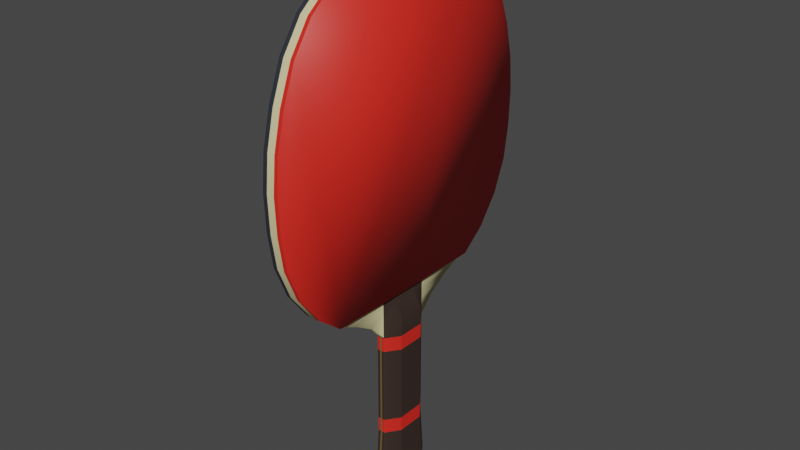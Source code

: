 # Source: Paddle.blend  (saved by Blender 3.1.7; exported with 4.5.12 LTS)
import bpy
from mathutils import Matrix  # noqa: F401  (used for matrix-valued properties, if any)

bpy.ops.wm.read_factory_settings(use_empty=True)
scene = bpy.context.scene
scene.name = 'Scene'

# ---- collections
col_collection = bpy.data.collections.new('Collection'); scene.collection.children.link(col_collection)

# ---- materials (node trees are filled in below, after node groups)
mat_red_rubber = bpy.data.materials.new('Red Rubber')
mat_red_rubber.use_transparent_shadow = False
mat_light_wood = bpy.data.materials.new('Light Wood')
mat_light_wood.use_transparent_shadow = False
mat_black_rubber = bpy.data.materials.new('Black Rubber')
mat_black_rubber.use_transparent_shadow = False
mat_drak_wood = bpy.data.materials.new('Drak Wood')
mat_drak_wood.use_transparent_shadow = False
mat_metal = bpy.data.materials.new('Metal')
mat_metal.use_transparent_shadow = False

# ---- material node trees
mat_red_rubber.use_nodes = True; mat_red_rubber.node_tree.nodes.clear()
_N = mat_red_rubber.node_tree.nodes; _L = mat_red_rubber.node_tree.links
n0 = _N.new('ShaderNodeBsdfPrincipled'); n0.name = 'Principled BSDF'; n0.location = (10, 300)
n0.distribution = 'GGX'
n0.subsurface_method = 'RANDOM_WALK_SKIN'
n0.inputs[0].default_value = (0.8, 0.0236, 0.01431, 1.0)
n0.inputs[3].default_value = 1.45
n0.inputs[27].default_value = (0.0, 0.0, 0.0, 1.0)
n0.inputs[28].default_value = 1.0
n1 = _N.new('ShaderNodeOutputMaterial'); n1.name = 'Material Output'; n1.location = (300, 300)
_L.new(n0.outputs[0], n1.inputs[0])
n1.is_active_output = True
mat_light_wood.use_nodes = True; mat_light_wood.node_tree.nodes.clear()
_N = mat_light_wood.node_tree.nodes; _L = mat_light_wood.node_tree.links
n0 = _N.new('ShaderNodeBsdfPrincipled'); n0.name = 'Principled BSDF'; n0.location = (10, 300)
n0.distribution = 'GGX'
n0.subsurface_method = 'RANDOM_WALK_SKIN'
n0.inputs[0].default_value = (0.7633, 0.6709, 0.3659, 1.0)
n0.inputs[2].default_value = 0.7202
n0.inputs[3].default_value = 1.45
n0.inputs[27].default_value = (0.0, 0.0, 0.0, 1.0)
n0.inputs[28].default_value = 1.0
n1 = _N.new('ShaderNodeOutputMaterial'); n1.name = 'Material Output'; n1.location = (300, 300)
_L.new(n0.outputs[0], n1.inputs[0])
n1.is_active_output = True
mat_black_rubber.use_nodes = True; mat_black_rubber.node_tree.nodes.clear()
_N = mat_black_rubber.node_tree.nodes; _L = mat_black_rubber.node_tree.links
n0 = _N.new('ShaderNodeBsdfPrincipled'); n0.name = 'Principled BSDF'; n0.location = (10, 300)
n0.distribution = 'GGX'
n0.subsurface_method = 'RANDOM_WALK_SKIN'
n0.inputs[0].default_value = (0.0241, 0.02883, 0.04129, 1.0)
n0.inputs[3].default_value = 1.45
n0.inputs[27].default_value = (0.0, 0.0, 0.0, 1.0)
n0.inputs[28].default_value = 1.0
n1 = _N.new('ShaderNodeOutputMaterial'); n1.name = 'Material Output'; n1.location = (300, 300)
_L.new(n0.outputs[0], n1.inputs[0])
n1.is_active_output = True
mat_drak_wood.use_nodes = True; mat_drak_wood.node_tree.nodes.clear()
_N = mat_drak_wood.node_tree.nodes; _L = mat_drak_wood.node_tree.links
n0 = _N.new('ShaderNodeBsdfPrincipled'); n0.name = 'Principled BSDF'; n0.location = (10, 300)
n0.distribution = 'GGX'
n0.subsurface_method = 'RANDOM_WALK_SKIN'
n0.inputs[0].default_value = (0.03942, 0.02404, 0.01883, 1.0)
n0.inputs[3].default_value = 1.45
n0.inputs[27].default_value = (0.0, 0.0, 0.0, 1.0)
n0.inputs[28].default_value = 1.0
n1 = _N.new('ShaderNodeOutputMaterial'); n1.name = 'Material Output'; n1.location = (300, 300)
_L.new(n0.outputs[0], n1.inputs[0])
n1.is_active_output = True
mat_metal.use_nodes = True; mat_metal.node_tree.nodes.clear()
_N = mat_metal.node_tree.nodes; _L = mat_metal.node_tree.links
n0 = _N.new('ShaderNodeBsdfPrincipled'); n0.name = 'Principled BSDF'; n0.location = (10, 300)
n0.distribution = 'GGX'
n0.subsurface_method = 'RANDOM_WALK_SKIN'
n0.inputs[0].default_value = (0.6166, 0.4204, 0.144, 1.0)
n0.inputs[1].default_value = 0.789
n0.inputs[2].default_value = 0.2339
n0.inputs[3].default_value = 1.45
n0.inputs[27].default_value = (0.0, 0.0, 0.0, 1.0)
n0.inputs[28].default_value = 1.0
n1 = _N.new('ShaderNodeOutputMaterial'); n1.name = 'Material Output'; n1.location = (300, 300)
_L.new(n0.outputs[0], n1.inputs[0])
n1.is_active_output = True

# ---- world
world_world = bpy.data.worlds.new('World'); scene.world = world_world
world_world.use_nodes = True; world_world.node_tree.nodes.clear()
_N = world_world.node_tree.nodes; _L = world_world.node_tree.links
n0 = _N.new('ShaderNodeOutputWorld'); n0.name = 'World Output'; n0.location = (300, 300)
n1 = _N.new('ShaderNodeBackground'); n1.name = 'Background'; n1.location = (10, 300)
n1.inputs[0].default_value = (0.05088, 0.05088, 0.05088, 1.0)
_L.new(n1.outputs[0], n0.inputs[0])
n0.is_active_output = True
world_world.color = (0.05088, 0.05088, 0.05088)
world_world.use_sun_shadow = False
world_world.sun_shadow_jitter_overblur = 0.0

# ---- meshes
me_cylinder_002 = bpy.data.meshes.new('Cylinder.002')
me_cylinder_002.from_pydata([(0.1627, 0.0, -0.008), (0.1627, 0.0, 0.008), (0.1627, -0.01432, -0.008), (0.1627, -0.01432, 0.008), (0.1627, -0.02809, -0.008), (0.1627, -0.02809, 0.008), (0.1618, -0.09074, -0.008), (0.1618, -0.09074, 0.008), (0.1419, -0.1157, -0.008), (0.1419, -0.1157, 0.008), (0.1129, -0.1372, -0.008), (0.1129, -0.1372, 0.008), (0.08006, -0.1506, -0.008), (0.08006, -0.1506, 0.008), (0.04649, -0.1558, -0.008), (0.04649, -0.1558, 0.008), (0.01023, -0.1572, -0.008), (0.01023, -0.1572, 0.008), (-0.02371, -0.1541, -0.008), (-0.02371, -0.1541, 0.008), (-0.05882, -0.1458, -0.008), (-0.05882, -0.1458, 0.008), (-0.09428, -0.1322, -0.008), (-0.09428, -0.1322, 0.008), (-0.1234, -0.1123, -0.008), (-0.1234, -0.1123, 0.008), (-0.1445, -0.08657, -0.008), (-0.1445, -0.08657, 0.008), (-0.1594, -0.05922, -0.008), (-0.1594, -0.05922, 0.008), (-0.1676, -0.03109, -0.008), (-0.1676, -0.03109, 0.008), (-0.17, 0.0, -0.008), (-0.17, 0.0, 0.008), (0.1627, 0.01432, -0.008), (0.1627, 0.01432, 0.008), (0.1627, 0.02809, -0.008), (0.1627, 0.02809, 0.008), (0.1618, 0.09074, -0.008), (0.1618, 0.09074, 0.008), (0.1419, 0.1157, -0.008), (0.1419, 0.1157, 0.008), (0.1129, 0.1372, -0.008), (0.1129, 0.1372, 0.008), (0.08006, 0.1506, -0.008), (0.08006, 0.1506, 0.008), (0.04649, 0.1558, -0.008), (0.04649, 0.1558, 0.008), (0.01023, 0.1572, -0.008), (0.01023, 0.1572, 0.008), (-0.02371, 0.1541, -0.008), (-0.02371, 0.1541, 0.008), (-0.05882, 0.1458, -0.008), (-0.05882, 0.1458, 0.008), (-0.09428, 0.1322, -0.008), (-0.09428, 0.1322, 0.008), (-0.1234, 0.1123, -0.008), (-0.1234, 0.1123, 0.008), (-0.1445, 0.08657, -0.008), (-0.1445, 0.08657, 0.008), (-0.1594, 0.05922, -0.008), (-0.1594, 0.05922, 0.008), (-0.1676, 0.03109, -0.008), (-0.1676, 0.03109, 0.008), (0.1627, 0.0, 0.003635), (0.1627, 0.0, -0.003635), (0.1627, -0.01432, 0.003635), (0.1627, -0.01432, -0.003635), (0.1627, -0.02809, 0.003635), (0.1627, -0.02809, -0.003635), (0.1618, -0.09074, 0.003635), (0.1618, -0.09074, -0.003635), (0.1419, -0.1157, 0.003787), (0.1419, -0.1157, -0.003787), (0.1129, -0.1372, 0.003787), (0.1129, -0.1372, -0.003787), (0.08006, -0.1506, 0.003787), (0.08006, -0.1506, -0.003787), (0.04649, -0.1558, 0.003787), (0.04649, -0.1558, -0.003787), (0.01023, -0.1572, 0.003787), (0.01023, -0.1572, -0.003787), (-0.02371, -0.1541, 0.003787), (-0.02371, -0.1541, -0.003787), (-0.05882, -0.1458, 0.003787), (-0.05882, -0.1458, -0.003787), (-0.09428, -0.1322, 0.003787), (-0.09428, -0.1322, -0.003787), (-0.1234, -0.1123, 0.003787), (-0.1234, -0.1123, -0.003787), (-0.1445, -0.08657, 0.003787), (-0.1445, -0.08657, -0.003787), (-0.1594, -0.05922, 0.003787), (-0.1594, -0.05922, -0.003787), (-0.1676, -0.03109, 0.003787), (-0.1676, -0.03109, -0.003787), (-0.17, 0.0, 0.003787), (-0.17, 0.0, -0.003787), (0.1627, 0.01432, 0.003635), (0.1627, 0.01432, -0.003635), (0.1627, 0.02809, 0.003635), (0.1627, 0.02809, -0.003635), (0.1618, 0.09074, 0.003635), (0.1618, 0.09074, -0.003635), (0.1419, 0.1157, 0.003787), (0.1419, 0.1157, -0.003787), (0.1129, 0.1372, 0.003787), (0.1129, 0.1372, -0.003787), (0.08006, 0.1506, 0.003787), (0.08006, 0.1506, -0.003787), (0.04649, 0.1558, 0.003787), (0.04649, 0.1558, -0.003787), (0.01023, 0.1572, 0.003787), (0.01023, 0.1572, -0.003787), (-0.02371, 0.1541, 0.003787), (-0.02371, 0.1541, -0.003787), (-0.05882, 0.1458, 0.003787), (-0.05882, 0.1458, -0.003787), (-0.09428, 0.1322, 0.003787), (-0.09428, 0.1322, -0.003787), (-0.1234, 0.1123, 0.003787), (-0.1234, 0.1123, -0.003787), (-0.1445, 0.08657, 0.003787), (-0.1445, 0.08657, -0.003787), (-0.1594, 0.05922, 0.003787), (-0.1594, 0.05922, -0.003787), (-0.1676, 0.03109, 0.003787), (-0.1676, 0.03109, -0.003787), (0.1743, -4.971e-10, 0.008136), (0.1743, -4.971e-10, -0.008136), (0.1743, -0.01432, 0.008136), (0.1743, -0.01432, -0.008136), (0.1743, -0.02809, 0.003635), (0.1743, -0.02809, -0.003635), (0.1743, -0.06426, 0.003635), (0.1743, -0.06426, -0.003635), (0.1743, 0.01432, 0.008136), (0.1743, 0.01432, -0.008136), (0.1743, 0.02809, 0.003635), (0.1743, 0.02809, -0.003635), (0.1743, 0.06426, 0.003635), (0.1743, 0.06426, -0.003635), (0.1861, -6.033e-10, 0.01363), (0.1861, -6.033e-10, -0.01363), (0.1861, -0.01432, 0.01363), (0.1861, -0.01432, -0.01363), (0.1861, -0.02809, 0.003635), (0.1861, -0.02809, -0.003635), (0.1861, -0.045, 0.003635), (0.1861, -0.045, -0.003635), (0.1861, 0.01432, 0.01363), (0.1861, 0.01432, -0.01363), (0.1861, 0.02809, 0.003635), (0.1861, 0.02809, -0.003635), (0.1861, 0.045, 0.003635), (0.1861, 0.045, -0.003635), (0.2035, -4.049e-10, 0.01363), (0.2035, -4.049e-10, -0.01363), (0.2035, -0.01432, 0.01363), (0.2035, -0.01432, -0.01363), (0.2035, -0.02809, 0.003635), (0.2035, -0.02809, -0.003635), (0.2035, 0.01432, 0.01363), (0.2035, 0.01432, -0.01363), (0.2035, 0.02809, 0.003635), (0.2035, 0.02809, -0.003635), (0.3134, -4.049e-10, 0.01363), (0.3134, -4.049e-10, -0.01363), (0.3134, -0.01432, 0.01363), (0.3134, -0.01432, -0.01363), (0.3134, -0.02809, 0.003635), (0.3134, -0.02809, -0.003635), (0.3134, 0.01432, 0.01363), (0.3134, 0.01432, -0.01363), (0.3134, 0.02809, 0.003635), (0.3134, 0.02809, -0.003635), (0.3653, -3.052e-10, 0.01535), (0.3653, -3.052e-10, -0.01535), (0.3653, -0.01614, 0.01535), (0.3653, -0.01614, -0.01535), (0.3653, -0.03165, 0.004096), (0.3653, -0.03165, -0.004096), (0.3653, 0.01614, 0.01535), (0.3653, 0.01614, -0.01535), (0.3653, 0.03165, 0.004096), (0.3653, 0.03165, -0.004096), (0.1627, -0.01289, -0.008), (0.1627, -0.01289, 0.008), (0.1627, -0.01289, -0.003635), (0.1627, -0.01289, 0.003635), (0.1743, -0.01289, -0.008136), (0.1743, -0.01289, 0.008136), (0.1861, -0.01289, -0.01363), (0.1861, -0.01289, 0.01363), (0.2035, -0.01289, -0.01363), (0.2035, -0.01289, 0.01363), (0.3134, -0.01289, -0.01363), (0.3134, -0.01289, 0.01363), (0.3653, -0.01452, -0.01535), (0.3653, -0.01452, 0.01535), (0.1627, 0.01289, -0.008), (0.1627, 0.01289, 0.008), (0.1627, 0.01289, -0.003635), (0.1627, 0.01289, 0.003635), (0.1743, 0.01289, -0.008136), (0.1743, 0.01289, 0.008136), (0.1861, 0.01289, -0.01363), (0.1861, 0.01289, 0.01363), (0.2035, 0.01289, -0.01363), (0.2035, 0.01289, 0.01363), (0.3134, 0.01289, -0.01363), (0.3134, 0.01289, 0.01363), (0.3653, 0.01452, -0.01535), (0.3653, 0.01452, 0.01535), (0.1627, -0.02671, -0.008), (0.1627, -0.02671, 0.008), (0.1627, -0.02671, -0.003635), (0.1627, -0.02671, 0.003635), (0.1743, -0.02671, -0.004085), (0.1743, -0.02671, 0.004085), (0.1861, -0.02671, -0.004634), (0.1861, -0.02671, 0.004634), (0.2035, -0.02671, -0.004634), (0.2035, -0.02671, 0.004634), (0.3134, -0.02671, -0.004634), (0.3134, -0.02671, 0.004634), (0.3653, -0.0301, -0.005221), (0.3653, -0.0301, 0.005221), (0.1627, 0.02671, -0.008), (0.1627, 0.02671, 0.008), (0.1627, 0.02671, -0.003635), (0.1627, 0.02671, 0.003635), (0.1743, 0.02671, -0.004085), (0.1743, 0.02671, 0.004085), (0.1861, 0.02671, -0.004634), (0.1861, 0.02671, 0.004634), (0.2035, 0.02671, -0.004634), (0.2035, 0.02671, 0.004634), (0.3134, 0.02671, -0.004634), (0.3134, 0.02671, 0.004634), (0.3653, 0.0301, -0.005221), (0.3653, 0.0301, 0.005221), (0.163, -0.08809, 0.003635), (0.1639, 0.02809, 0.003635), (0.1639, 0.01432, 0.004085), (0.163, -0.08809, -0.003635), (0.1639, -0.02809, -0.003635), (0.1639, -0.02809, 0.003635), (0.1639, 0.01432, -0.004085), (0.1639, -4.971e-11, -0.004085), (0.1639, -0.01432, -0.004085), (0.1639, -4.971e-11, 0.004085), (0.1639, -0.01432, 0.004085), (0.163, 0.08809, -0.003635), (0.1639, 0.02809, -0.003635), (0.163, 0.08809, 0.003635), (0.1639, -0.01289, 0.004085), (0.1639, -0.01289, -0.004085), (0.1639, 0.01289, -0.004085), (0.1639, 0.01289, 0.004085), (0.1639, -0.02671, 0.00368), (0.1639, -0.02671, -0.00368), (0.1639, 0.02671, -0.00368), (0.1639, 0.02671, 0.00368), (0.1627, 0.0, -0.007345), (0.1627, -0.01432, -0.007345), (0.1627, -0.02809, -0.007345), (0.1618, -0.09074, -0.007345), (0.1419, -0.1157, -0.007368), (0.1129, -0.1372, -0.007368), (0.08006, -0.1506, -0.007368), (0.04649, -0.1558, -0.007368), (0.01023, -0.1572, -0.007368), (-0.02371, -0.1541, -0.007368), (-0.05882, -0.1458, -0.007368), (-0.09428, -0.1322, -0.007368), (-0.1234, -0.1123, -0.007368), (-0.1445, -0.08657, -0.007368), (-0.1594, -0.05922, -0.007368), (-0.1676, -0.03109, -0.007368), (-0.17, 0.0, -0.007368), (0.1627, 0.01432, -0.007345), (0.1627, 0.02809, -0.007345), (0.1618, 0.09074, -0.007345), (0.1419, 0.1157, -0.007368), (0.1129, 0.1372, -0.007368), (0.08006, 0.1506, -0.007368), (0.04649, 0.1558, -0.007368), (0.01023, 0.1572, -0.007368), (-0.02371, 0.1541, -0.007368), (-0.05882, 0.1458, -0.007368), (-0.09428, 0.1322, -0.007368), (-0.1234, 0.1123, -0.007368), (-0.1445, 0.08657, -0.007368), (-0.1594, 0.05922, -0.007368), (-0.1676, 0.03109, -0.007368), (0.1627, -0.01289, -0.007345), (0.1627, 0.01289, -0.007345), (0.1627, -0.02671, -0.007345), (0.1627, 0.02671, -0.007345), (0.1627, 0.0, 0.007345), (0.1627, -0.01432, 0.007345), (0.1627, -0.02809, 0.007345), (0.1618, -0.09074, 0.007345), (0.1419, -0.1157, 0.007368), (0.1129, -0.1372, 0.007368), (0.08006, -0.1506, 0.007368), (0.04649, -0.1558, 0.007368), (0.01023, -0.1572, 0.007368), (-0.02371, -0.1541, 0.007368), (-0.05882, -0.1458, 0.007368), (-0.09428, -0.1322, 0.007368), (-0.1234, -0.1123, 0.007368), (-0.1445, -0.08657, 0.007368), (-0.1594, -0.05922, 0.007368), (-0.1676, -0.03109, 0.007368), (-0.17, 0.0, 0.007368), (0.1627, 0.01432, 0.007345), (0.1627, 0.02809, 0.007345), (0.1618, 0.09074, 0.007345), (0.1419, 0.1157, 0.007368), (0.1129, 0.1372, 0.007368), (0.08006, 0.1506, 0.007368), (0.04649, 0.1558, 0.007368), (0.01023, 0.1572, 0.007368), (-0.02371, 0.1541, 0.007368), (-0.05882, 0.1458, 0.007368), (-0.09428, 0.1322, 0.007368), (-0.1234, 0.1123, 0.007368), (-0.1445, 0.08657, 0.007368), (-0.1594, 0.05922, 0.007368), (-0.1676, 0.03109, 0.007368), (0.1627, -0.01289, 0.007345), (0.1627, 0.01289, 0.007345), (0.1627, -0.02671, 0.007345), (0.1627, 0.02671, 0.007345), (0.3614, 0.03138, 0.004061), (0.3614, -3.127e-10, -0.01522), (0.3614, 0.016, -0.01522), (0.3614, 0.03138, -0.004061), (0.3614, -0.016, -0.01522), (0.3614, -3.127e-10, 0.01522), (0.3614, 0.016, 0.01522), (0.3614, -0.03138, -0.004061), (0.3614, -0.03138, 0.004061), (0.3614, -0.016, 0.01522), (0.3614, -0.0144, 0.01522), (0.3614, -0.0144, -0.01522), (0.3614, 0.0144, -0.01522), (0.3614, 0.0144, 0.01522), (0.3614, -0.02984, 0.005177), (0.3614, -0.02984, -0.005177), (0.3614, 0.02984, 0.005177), (0.3614, 0.02984, -0.005177), (0.2046, 0.02809, 0.003635), (0.2046, -0.01432, -0.01363), (0.2046, -4.049e-10, -0.01363), (0.2046, 0.02809, -0.003635), (0.2046, 0.01432, -0.01363), (0.2046, -0.01432, 0.01363), (0.2046, -4.049e-10, 0.01363), (0.2046, -0.02809, -0.003635), (0.2046, -0.02809, 0.003635), (0.2046, 0.01432, 0.01363), (0.2046, -0.01289, -0.01363), (0.2046, -0.01289, 0.01363), (0.2046, 0.01289, 0.01363), (0.2046, 0.01289, -0.01363), (0.2046, -0.02671, 0.004634), (0.2046, -0.02671, -0.004634), (0.2046, 0.02671, 0.004634), (0.2046, 0.02671, -0.004634), (0.1618, -0.09074, 0.00285), (0.1618, -0.09074, -0.00285), (0.1419, -0.1157, 0.002969), (0.1419, -0.1157, -0.002969), (0.1129, -0.1372, 0.002969), (0.1129, -0.1372, -0.002969), (0.08006, -0.1506, 0.002969), (0.08006, -0.1506, -0.002969), (0.04649, -0.1558, 0.002969), (0.04649, -0.1558, -0.002969), (0.01023, -0.1572, 0.002969), (0.01023, -0.1572, -0.002969), (-0.02371, -0.1541, 0.002969), (-0.02371, -0.1541, -0.002969), (-0.05882, -0.1458, 0.002969), (-0.05882, -0.1458, -0.002969), (-0.09428, -0.1322, 0.002969), (-0.09428, -0.1322, -0.002969), (-0.1234, -0.1123, 0.002969), (-0.1234, -0.1123, -0.002969), (-0.1445, -0.08657, 0.002969), (-0.1445, -0.08657, -0.002969), (-0.1594, -0.05922, 0.002969), (-0.1594, -0.05922, -0.002969), (-0.1676, -0.03109, 0.002969), (-0.1676, -0.03109, -0.002969), (-0.17, 0.0, 0.002969), (-0.17, 0.0, -0.002969), (0.1618, 0.09074, 0.00285), (0.1618, 0.09074, -0.00285), (0.1419, 0.1157, 0.002969), (0.1419, 0.1157, -0.002969), (0.1129, 0.1372, 0.002969), (0.1129, 0.1372, -0.002969), (0.08006, 0.1506, 0.002969), (0.08006, 0.1506, -0.002969), (0.04649, 0.1558, 0.002969), (0.04649, 0.1558, -0.002969), (0.01023, 0.1572, 0.002969), (0.01023, 0.1572, -0.002969), (-0.02371, 0.1541, 0.002969), (-0.02371, 0.1541, -0.002969), (-0.05882, 0.1458, 0.002969), (-0.05882, 0.1458, -0.002969), (-0.09428, 0.1322, 0.002969), (-0.09428, 0.1322, -0.002969), (-0.1234, 0.1123, 0.002969), (-0.1234, 0.1123, -0.002969), (-0.1445, 0.08657, 0.002969), (-0.1445, 0.08657, -0.002969), (-0.1594, 0.05922, 0.002969), (-0.1594, 0.05922, -0.002969), (-0.1676, 0.03109, 0.002969), (-0.1676, 0.03109, -0.002969), (0.1743, -0.06426, 0.00285), (0.1743, -0.06426, -0.00285), (0.1743, 0.06426, 0.00285), (0.1743, 0.06426, -0.00285), (0.1861, -0.045, 0.00285), (0.1861, -0.045, -0.00285), (0.1861, 0.045, 0.00285), (0.1861, 0.045, -0.00285), (0.2035, -0.02809, 0.00285), (0.2035, -0.02809, -0.00285), (0.2035, 0.02809, 0.00285), (0.2035, 0.02809, -0.00285), (0.3134, -0.02809, 0.00285), (0.3134, -0.02809, -0.00285), (0.3134, 0.02809, 0.00285), (0.3134, 0.02809, -0.00285), (0.3653, -0.03165, 0.003211), (0.3653, -0.03165, -0.003211), (0.3653, -0.01614, 0.01204), (0.3653, -0.01614, -0.01204), (0.3653, -3.052e-10, 0.01204), (0.3653, -3.052e-10, -0.01204), (0.3653, 0.01614, 0.01204), (0.3653, 0.01614, -0.01204), (0.3653, 0.03165, 0.003211), (0.3653, 0.03165, -0.003211), (0.3653, -0.01452, 0.01204), (0.3653, -0.01452, -0.01204), (0.3653, 0.01452, -0.01204), (0.3653, 0.01452, 0.01204), (0.3653, -0.0301, 0.004093), (0.3653, -0.0301, -0.004093), (0.3653, 0.0301, -0.004093), (0.3653, 0.0301, 0.004093), (0.163, 0.08809, 0.00285), (0.163, 0.08809, -0.00285), (0.163, -0.08809, -0.00285), (0.163, -0.08809, 0.00285), (0.3614, -0.03138, -0.003184), (0.3614, -0.03138, 0.003184), (0.3614, 0.03138, 0.003184), (0.3614, 0.03138, -0.003184), (0.2046, -0.02809, -0.00285), (0.2046, -0.02809, 0.00285), (0.2046, 0.02809, 0.00285), (0.2046, 0.02809, -0.00285), (0.2194, 0.02809, 0.003635), (0.2985, 0.02809, 0.003635), (0.2194, -4.049e-10, -0.01363), (0.2985, -4.049e-10, -0.01363), (0.2194, 0.01432, -0.01363), (0.2985, 0.01432, -0.01363), (0.2194, -0.01432, 0.01363), (0.2985, -0.01432, 0.01363), (0.2194, -0.01289, -0.01363), (0.2985, -0.01289, -0.01363), (0.2194, -0.01289, 0.01363), (0.2985, -0.01289, 0.01363), (0.2194, 0.01289, 0.01363), (0.2985, 0.01289, 0.01363), (0.2194, 0.01289, -0.01363), (0.2985, 0.01289, -0.01363), (0.2194, -0.02671, 0.004634), (0.2985, -0.02671, 0.004634), (0.2194, -0.02671, -0.004634), (0.2985, -0.02671, -0.004634), (0.2194, 0.02671, 0.004634), (0.2985, 0.02671, 0.004634), (0.2194, 0.02671, -0.004634), (0.2985, 0.02671, -0.004634), (0.2985, -0.01432, -0.01363), (0.2194, -0.01432, -0.01363), (0.2985, 0.02809, -0.003635), (0.2194, 0.02809, -0.003635), (0.2985, -4.049e-10, 0.01363), (0.2194, -4.049e-10, 0.01363), (0.2985, -0.02809, -0.003635), (0.2194, -0.02809, -0.003635), (0.2985, -0.02809, 0.003635), (0.2194, -0.02809, 0.003635), (0.2985, 0.01432, 0.01363), (0.2194, 0.01432, 0.01363), (0.2194, -0.02809, 0.00285), (0.2985, -0.02809, 0.00285), (0.2194, -0.02809, -0.00285), (0.2985, -0.02809, -0.00285), (0.2194, 0.02809, -0.00285), (0.2985, 0.02809, -0.00285), (0.2194, 0.02809, 0.00285), (0.2985, 0.02809, 0.00285), (0.1618, -0.09074, 0.0009499), (0.1618, -0.09074, -0.0009499), (0.1419, -0.1157, 0.0009896), (0.1419, -0.1157, -0.0009896), (0.1129, -0.1372, 0.0009896), (0.1129, -0.1372, -0.0009896), (0.08006, -0.1506, 0.0009896), (0.08006, -0.1506, -0.0009896), (0.04649, -0.1558, 0.0009896), (0.04649, -0.1558, -0.0009896), (0.01023, -0.1572, 0.0009896), (0.01023, -0.1572, -0.0009896), (-0.02371, -0.1541, 0.0009895), (-0.02371, -0.1541, -0.0009896), (-0.05882, -0.1458, 0.0009895), (-0.05882, -0.1458, -0.0009896), (-0.09428, -0.1322, 0.0009895), (-0.09428, -0.1322, -0.0009896), (-0.1234, -0.1123, 0.0009895), (-0.1234, -0.1123, -0.0009896), (-0.1445, -0.08657, 0.0009895), (-0.1445, -0.08657, -0.0009896), (-0.1594, -0.05922, 0.0009895), (-0.1594, -0.05922, -0.0009896), (-0.1676, -0.03109, 0.0009895), (-0.1676, -0.03109, -0.0009896), (-0.17, 0.0, 0.0009895), (-0.17, 0.0, -0.0009896), (0.1618, 0.09074, 0.0009499), (0.1618, 0.09074, -0.0009499), (0.1419, 0.1157, 0.0009896), (0.1419, 0.1157, -0.0009896), (0.1129, 0.1372, 0.0009896), (0.1129, 0.1372, -0.0009896), (0.08006, 0.1506, 0.0009896), (0.08006, 0.1506, -0.0009896), (0.04649, 0.1558, 0.0009896), (0.04649, 0.1558, -0.0009896), (0.01023, 0.1572, 0.0009896), (0.01023, 0.1572, -0.0009896), (-0.02371, 0.1541, 0.0009895), (-0.02371, 0.1541, -0.0009896), (-0.05882, 0.1458, 0.0009895), (-0.05882, 0.1458, -0.0009896), (-0.09428, 0.1322, 0.0009895), (-0.09428, 0.1322, -0.0009896), (-0.1234, 0.1123, 0.0009895), (-0.1234, 0.1123, -0.0009896), (-0.1445, 0.08657, 0.0009895), (-0.1445, 0.08657, -0.0009896), (-0.1594, 0.05922, 0.0009895), (-0.1594, 0.05922, -0.0009896), (-0.1676, 0.03109, 0.0009895), (-0.1676, 0.03109, -0.0009896), (0.1743, -0.06426, 0.0009499), (0.1743, -0.06426, -0.0009499), (0.1743, 0.06426, 0.0009499), (0.1743, 0.06426, -0.0009499), (0.1861, -0.045, 0.0009499), (0.1861, -0.045, -0.0009499), (0.1861, 0.045, 0.0009499), (0.1861, 0.045, -0.0009499), (0.2035, -0.02809, 0.0009499), (0.2035, -0.02809, -0.0009499), (0.2035, 0.02809, 0.0009499), (0.2035, 0.02809, -0.0009499), (0.3134, -0.02809, 0.0009499), (0.3134, -0.02809, -0.0009499), (0.3134, 0.02809, 0.0009499), (0.3134, 0.02809, -0.0009499), (0.3653, -0.03165, 0.00107), (0.3653, -0.03165, -0.00107), (0.3653, -0.01614, 0.001201), (0.3653, -0.01614, -0.0012), (0.3653, -3.052e-10, 0.001201), (0.3653, -3.052e-10, -0.0012), (0.3653, 0.01614, 0.001201), (0.3653, 0.01614, -0.0012), (0.3653, 0.03165, 0.00107), (0.3653, 0.03165, -0.00107), (0.3653, -0.01452, 0.001201), (0.3653, -0.01452, -0.0012), (0.3653, 0.01452, -0.0012), (0.3653, 0.01452, 0.001201), (0.3653, -0.0301, 0.001201), (0.3653, -0.0301, -0.0012), (0.3653, 0.0301, -0.0012), (0.3653, 0.0301, 0.001201), (0.163, 0.08809, 0.0009499), (0.163, 0.08809, -0.0009499), (0.163, -0.08809, -0.0009499), (0.163, -0.08809, 0.0009499), (0.3614, -0.03138, -0.001061), (0.3614, -0.03138, 0.001061), (0.3614, 0.03138, 0.001061), (0.3614, 0.03138, -0.001061), (0.2046, -0.02809, -0.0009499), (0.2046, -0.02809, 0.0009499), (0.2046, 0.02809, 0.0009499), (0.2046, 0.02809, -0.0009499), (0.2194, 0.02809, 0.0009499), (0.2194, 0.02809, -0.0009499), (0.2985, 0.02809, 0.0009499), (0.2985, 0.02809, -0.0009499), (0.2194, -0.02809, -0.0009499), (0.2194, -0.02809, 0.0009499), (0.2985, -0.02809, -0.0009499), (0.2985, -0.02809, 0.0009499)], [], [(332, 187, 3, 301), (334, 215, 5, 302), (302, 5, 7, 303), (303, 7, 9, 304), (304, 9, 11, 305), (305, 11, 13, 306), (306, 13, 15, 307), (307, 15, 17, 308), (308, 17, 19, 309), (309, 19, 21, 310), (310, 21, 23, 311), (311, 23, 25, 312), (312, 25, 27, 313), (313, 27, 29, 314), (314, 29, 31, 315), (315, 31, 33, 316), (333, 317, 35, 201), (335, 318, 37, 229), (318, 319, 39, 37), (319, 320, 41, 39), (320, 321, 43, 41), (321, 322, 45, 43), (322, 323, 47, 45), (323, 324, 49, 47), (324, 325, 51, 49), (325, 326, 53, 51), (326, 327, 55, 53), (327, 328, 57, 55), (328, 329, 59, 57), (329, 330, 61, 59), (330, 331, 63, 61), (331, 316, 33, 63), (1, 201, 35, 229, 37, 39, 41, 43, 45, 47, 49, 51, 53, 55, 57, 59, 61, 63, 33, 31, 29, 27, 25, 23, 21, 19, 17, 15, 13, 11, 9, 7, 5, 215, 3, 187), (2, 214, 4, 6, 8, 10, 12, 14, 16, 18, 20, 22, 24, 26, 28, 30, 32, 62, 60, 58, 56, 54, 52, 50, 48, 46, 44, 42, 40, 38, 36, 228, 34, 200, 0, 186), (295, 280, 97, 127), (424, 398, 96, 126), (294, 295, 127, 125), (422, 424, 126, 124), (293, 294, 125, 123), (420, 422, 124, 122), (292, 293, 123, 121), (418, 420, 122, 120), (291, 292, 121, 119), (416, 418, 120, 118), (290, 291, 119, 117), (414, 416, 118, 116), (289, 290, 117, 115), (412, 414, 116, 114), (288, 289, 115, 113), (410, 412, 114, 112), (287, 288, 113, 111), (408, 410, 112, 110), (286, 287, 111, 109), (406, 408, 110, 108), (285, 286, 109, 107), (404, 406, 108, 106), (284, 285, 107, 105), (402, 404, 106, 104), (283, 284, 105, 103), (400, 402, 104, 102), (282, 283, 103, 101), (259, 251, 128, 205), (299, 282, 101, 230), (261, 250, 131, 218), (297, 281, 99, 202), (258, 248, 137, 204), (279, 95, 97, 280), (396, 94, 96, 398), (278, 93, 95, 279), (394, 92, 94, 396), (277, 91, 93, 278), (392, 90, 92, 394), (276, 89, 91, 277), (390, 88, 90, 392), (275, 87, 89, 276), (388, 86, 88, 390), (274, 85, 87, 275), (386, 84, 86, 388), (273, 83, 85, 274), (384, 82, 84, 386), (272, 81, 83, 273), (382, 80, 82, 384), (271, 79, 81, 272), (380, 78, 80, 382), (270, 77, 79, 271), (378, 76, 78, 380), (269, 75, 77, 270), (376, 74, 76, 378), (268, 73, 75, 269), (374, 72, 74, 376), (267, 71, 73, 268), (372, 70, 72, 374), (266, 69, 71, 267), (247, 242, 134, 132), (298, 216, 69, 266), (263, 244, 136, 233), (296, 188, 67, 265), (245, 246, 133, 135), (191, 130, 144, 193), (427, 135, 149, 431), (233, 136, 150, 235), (190, 129, 143, 192), (232, 139, 153, 234), (219, 132, 146, 221), (260, 247, 132, 219), (462, 245, 135, 427), (257, 249, 129, 190), (256, 252, 130, 191), (254, 253, 141, 139), (460, 255, 140, 428), (255, 243, 138, 140), (262, 254, 139, 232), (432, 154, 164, 436), (149, 147, 161), (207, 142, 156, 209), (206, 151, 163, 208), (193, 144, 158, 195), (431, 149, 161, 435), (204, 137, 151, 206), (205, 128, 142, 207), (135, 133, 147, 149), (428, 140, 154, 432), (132, 134, 148, 146), (139, 141, 155, 153), (218, 131, 145, 220), (140, 138, 152, 154), (349, 341, 176, 213), (483, 479, 168, 197), (487, 477, 173, 210), (515, 473, 174, 440), (481, 475, 167, 196), (146, 148, 160), (153, 155, 165), (220, 145, 159, 222), (154, 152, 164), (221, 146, 160, 223), (234, 153, 165, 236), (192, 143, 157, 194), (235, 150, 162, 237), (347, 337, 177, 198), (466, 336, 184, 450), (348, 338, 183, 212), (491, 496, 169, 224), (511, 502, 171, 439), (485, 500, 166, 211), (495, 498, 175, 238), (489, 504, 170, 225), (493, 506, 172, 239), (459, 450, 184, 241), (455, 448, 182, 213), (456, 227, 180, 442), (452, 199, 178, 444), (464, 343, 181, 443), (353, 339, 185, 240), (346, 345, 178, 199), (351, 340, 179, 226), (352, 342, 182, 241), (350, 344, 180, 227), (341, 346, 199, 176), (446, 176, 199, 452), (340, 347, 198, 179), (145, 192, 194, 159), (496, 481, 196, 169), (500, 483, 197, 166), (142, 193, 195, 156), (251, 256, 191, 128), (250, 257, 190, 131), (131, 190, 192, 145), (128, 191, 193, 142), (264, 65, 188, 296), (300, 1, 187, 332), (446, 455, 213, 176), (506, 485, 211, 172), (337, 348, 212, 177), (475, 487, 210, 167), (342, 349, 213, 182), (136, 205, 207, 150), (129, 204, 206, 143), (143, 206, 208, 157), (150, 207, 209, 162), (249, 258, 204, 129), (264, 297, 202, 65), (244, 259, 205, 136), (300, 333, 201, 1), (345, 350, 227, 178), (343, 351, 226, 181), (444, 178, 227, 456), (479, 489, 225, 168), (502, 491, 224, 171), (144, 221, 223, 158), (147, 220, 222, 161), (133, 218, 220, 147), (252, 260, 219, 130), (130, 219, 221, 144), (265, 67, 216, 298), (246, 261, 218, 133), (301, 3, 215, 334), (336, 352, 241, 184), (338, 353, 240, 183), (448, 459, 241, 182), (473, 493, 239, 174), (477, 495, 238, 173), (152, 235, 237, 164), (151, 234, 236, 163), (248, 262, 232, 137), (137, 232, 234, 151), (138, 233, 235, 152), (243, 263, 233, 138), (281, 299, 230, 99), (317, 335, 229, 35), (100, 231, 263, 243), (99, 230, 262, 248), (69, 216, 261, 246), (66, 217, 260, 252), (98, 203, 259, 244), (65, 202, 258, 249), (67, 188, 257, 250), (64, 189, 256, 251), (230, 101, 254, 262), (102, 100, 243, 255), (400, 102, 255, 460), (101, 103, 253, 254), (189, 66, 252, 256), (188, 65, 249, 257), (373, 71, 245, 462), (217, 68, 247, 260), (71, 69, 246, 245), (231, 98, 244, 263), (68, 70, 242, 247), (202, 99, 248, 258), (216, 67, 250, 261), (203, 64, 251, 259), (34, 228, 299, 281), (2, 265, 298, 214), (0, 200, 297, 264), (0, 264, 296, 186), (186, 296, 265, 2), (214, 298, 266, 4), (4, 266, 267, 6), (6, 267, 268, 8), (8, 268, 269, 10), (10, 269, 270, 12), (12, 270, 271, 14), (14, 271, 272, 16), (16, 272, 273, 18), (18, 273, 274, 20), (20, 274, 275, 22), (22, 275, 276, 24), (24, 276, 277, 26), (26, 277, 278, 28), (28, 278, 279, 30), (30, 279, 280, 32), (200, 34, 281, 297), (228, 36, 282, 299), (36, 38, 283, 282), (38, 40, 284, 283), (40, 42, 285, 284), (42, 44, 286, 285), (44, 46, 287, 286), (46, 48, 288, 287), (48, 50, 289, 288), (50, 52, 290, 289), (52, 54, 291, 290), (54, 56, 292, 291), (56, 58, 293, 292), (58, 60, 294, 293), (60, 62, 295, 294), (62, 32, 280, 295), (98, 231, 335, 317), (66, 301, 334, 217), (64, 203, 333, 300), (64, 300, 332, 189), (126, 96, 316, 331), (124, 126, 331, 330), (122, 124, 330, 329), (120, 122, 329, 328), (118, 120, 328, 327), (116, 118, 327, 326), (114, 116, 326, 325), (112, 114, 325, 324), (110, 112, 324, 323), (108, 110, 323, 322), (106, 108, 322, 321), (104, 106, 321, 320), (102, 104, 320, 319), (100, 102, 319, 318), (231, 100, 318, 335), (203, 98, 317, 333), (94, 315, 316, 96), (92, 314, 315, 94), (90, 313, 314, 92), (88, 312, 313, 90), (86, 311, 312, 88), (84, 310, 311, 86), (82, 309, 310, 84), (80, 308, 309, 82), (78, 307, 308, 80), (76, 306, 307, 78), (74, 305, 306, 76), (72, 304, 305, 74), (70, 303, 304, 72), (68, 302, 303, 70), (217, 334, 302, 68), (189, 332, 301, 66), (173, 238, 353, 338), (174, 239, 352, 336), (171, 224, 351, 343), (168, 225, 350, 345), (172, 211, 349, 342), (167, 210, 348, 337), (169, 196, 347, 340), (166, 197, 346, 341), (225, 170, 344, 350), (239, 172, 342, 352), (224, 169, 340, 351), (197, 168, 345, 346), (238, 175, 339, 353), (439, 171, 343, 464), (210, 173, 338, 348), (440, 174, 336, 466), (196, 167, 337, 347), (211, 166, 341, 349), (163, 236, 371, 358), (164, 237, 370, 354), (161, 222, 369, 361), (158, 223, 368, 359), (157, 208, 367, 356), (162, 209, 366, 363), (156, 195, 365, 360), (159, 194, 364, 355), (237, 162, 363, 370), (223, 160, 362, 368), (236, 165, 357, 371), (209, 156, 360, 366), (435, 161, 361, 468), (222, 159, 355, 369), (194, 157, 356, 364), (436, 164, 354, 470), (208, 163, 358, 367), (195, 158, 359, 365), (165, 437, 471, 357), (580, 436, 470, 614), (160, 434, 469, 362), (579, 435, 468, 612), (175, 441, 467, 339), (584, 440, 466, 610), (170, 438, 465, 344), (583, 439, 464, 608), (70, 372, 463, 242), (517, 373, 462, 606), (103, 401, 461, 253), (544, 400, 460, 604), (183, 240, 458, 449), (592, 603, 459, 448), (179, 445, 457, 226), (588, 444, 456, 600), (177, 212, 454, 447), (590, 599, 455, 446), (177, 447, 453, 198), (590, 446, 452, 596), (344, 465, 442, 180), (608, 464, 443, 587), (198, 453, 445, 179), (596, 452, 444, 588), (226, 457, 443, 181), (600, 456, 442, 586), (212, 183, 449, 454), (599, 592, 448, 455), (240, 185, 451, 458), (603, 594, 450, 459), (504, 509, 438, 170), (622, 511, 439, 583), (339, 467, 451, 185), (610, 466, 450, 594), (498, 513, 441, 175), (618, 515, 440, 584), (141, 429, 433, 155), (572, 428, 432, 576), (148, 430, 434, 160), (575, 431, 435, 579), (155, 433, 437, 165), (576, 432, 436, 580), (253, 461, 429, 141), (604, 460, 428, 572), (242, 463, 426, 134), (606, 462, 427, 571), (134, 426, 430, 148), (571, 427, 431, 575), (71, 373, 375, 73), (516, 372, 374, 518), (73, 375, 377, 75), (518, 374, 376, 520), (75, 377, 379, 77), (520, 376, 378, 522), (77, 379, 381, 79), (522, 378, 380, 524), (79, 381, 383, 81), (524, 380, 382, 526), (81, 383, 385, 83), (526, 382, 384, 528), (83, 385, 387, 85), (528, 384, 386, 530), (85, 387, 389, 87), (530, 386, 388, 532), (87, 389, 391, 89), (532, 388, 390, 534), (89, 391, 393, 91), (534, 390, 392, 536), (91, 393, 395, 93), (536, 392, 394, 538), (93, 395, 397, 95), (538, 394, 396, 540), (95, 397, 399, 97), (540, 396, 398, 542), (103, 105, 403, 401), (544, 546, 402, 400), (105, 107, 405, 403), (546, 548, 404, 402), (107, 109, 407, 405), (548, 550, 406, 404), (109, 111, 409, 407), (550, 552, 408, 406), (111, 113, 411, 409), (552, 554, 410, 408), (113, 115, 413, 411), (554, 556, 412, 410), (115, 117, 415, 413), (556, 558, 414, 412), (117, 119, 417, 415), (558, 560, 416, 414), (119, 121, 419, 417), (560, 562, 418, 416), (121, 123, 421, 419), (562, 564, 420, 418), (123, 125, 423, 421), (564, 566, 422, 420), (125, 127, 425, 423), (566, 568, 424, 422), (127, 97, 399, 425), (568, 542, 398, 424), (614, 470, 514, 616), (616, 514, 515, 618), (357, 471, 512, 499), (499, 512, 513, 498), (612, 468, 510, 620), (620, 510, 511, 622), (362, 469, 508, 505), (505, 508, 509, 504), (358, 371, 494, 476), (476, 494, 495, 477), (354, 370, 492, 472), (472, 492, 493, 473), (361, 369, 490, 503), (503, 490, 491, 502), (359, 368, 488, 478), (478, 488, 489, 479), (356, 367, 486, 474), (474, 486, 487, 475), (363, 366, 484, 507), (507, 484, 485, 506), (360, 365, 482, 501), (501, 482, 483, 500), (355, 364, 480, 497), (497, 480, 481, 496), (370, 363, 507, 492), (492, 507, 506, 493), (368, 362, 505, 488), (488, 505, 504, 489), (371, 357, 499, 494), (494, 499, 498, 495), (366, 360, 501, 484), (484, 501, 500, 485), (468, 361, 503, 510), (510, 503, 502, 511), (369, 355, 497, 490), (490, 497, 496, 491), (364, 356, 474, 480), (480, 474, 475, 481), (470, 354, 472, 514), (514, 472, 473, 515), (367, 358, 476, 486), (486, 476, 477, 487), (365, 359, 478, 482), (482, 478, 479, 483), (508, 621, 623, 509), (621, 620, 622, 623), (469, 613, 621, 508), (613, 612, 620, 621), (512, 617, 619, 513), (617, 616, 618, 619), (471, 615, 617, 512), (615, 614, 616, 617), (425, 399, 543, 569), (569, 543, 542, 568), (423, 425, 569, 567), (567, 569, 568, 566), (421, 423, 567, 565), (565, 567, 566, 564), (419, 421, 565, 563), (563, 565, 564, 562), (417, 419, 563, 561), (561, 563, 562, 560), (415, 417, 561, 559), (559, 561, 560, 558), (413, 415, 559, 557), (557, 559, 558, 556), (411, 413, 557, 555), (555, 557, 556, 554), (409, 411, 555, 553), (553, 555, 554, 552), (407, 409, 553, 551), (551, 553, 552, 550), (405, 407, 551, 549), (549, 551, 550, 548), (403, 405, 549, 547), (547, 549, 548, 546), (401, 403, 547, 545), (545, 547, 546, 544), (397, 541, 543, 399), (541, 540, 542, 543), (395, 539, 541, 397), (539, 538, 540, 541), (393, 537, 539, 395), (537, 536, 538, 539), (391, 535, 537, 393), (535, 534, 536, 537), (389, 533, 535, 391), (533, 532, 534, 535), (387, 531, 533, 389), (531, 530, 532, 533), (385, 529, 531, 387), (529, 528, 530, 531), (383, 527, 529, 385), (527, 526, 528, 529), (381, 525, 527, 383), (525, 524, 526, 527), (379, 523, 525, 381), (523, 522, 524, 525), (377, 521, 523, 379), (521, 520, 522, 523), (375, 519, 521, 377), (519, 518, 520, 521), (373, 517, 519, 375), (517, 516, 518, 519), (426, 570, 574, 430), (570, 571, 575, 574), (463, 607, 570, 426), (607, 606, 571, 570), (461, 605, 573, 429), (605, 604, 572, 573), (433, 577, 581, 437), (577, 576, 580, 581), (430, 574, 578, 434), (574, 575, 579, 578), (429, 573, 577, 433), (573, 572, 576, 577), (513, 619, 585, 441), (619, 618, 584, 585), (467, 611, 595, 451), (611, 610, 594, 595), (509, 623, 582, 438), (623, 622, 583, 582), (458, 451, 595, 602), (602, 595, 594, 603), (454, 449, 593, 598), (598, 593, 592, 599), (457, 601, 587, 443), (601, 600, 586, 587), (453, 597, 589, 445), (597, 596, 588, 589), (465, 609, 586, 442), (609, 608, 587, 586), (447, 591, 597, 453), (591, 590, 596, 597), (447, 454, 598, 591), (591, 598, 599, 590), (445, 589, 601, 457), (589, 588, 600, 601), (449, 458, 602, 593), (593, 602, 603, 592), (401, 545, 605, 461), (545, 544, 604, 605), (372, 516, 607, 463), (516, 517, 606, 607), (438, 582, 609, 465), (582, 583, 608, 609), (441, 585, 611, 467), (585, 584, 610, 611), (434, 578, 613, 469), (578, 579, 612, 613), (437, 581, 615, 471), (581, 580, 614, 615)])
me_cylinder_002.polygons.foreach_set('use_smooth', [True] * 592)
me_cylinder_002.polygons.foreach_set('material_index', [0, 0, 0, 0, 0, 0, 0, 0, 0, 0, 0, 0, 0, 0, 0, 0, 0, 0, 0, 0, 0, 0, 0, 0, 0, 0, 0, 0, 0, 0, 0, 0, 0, 2, 2, 1, 2, 1, 2, 1, 2, 1, 2, 1, 2, 1, 2, 1, 2, 1, 2, 1, 2, 1, 2, 1, 2, 1, 2, 1, 2, 3, 2, 3, 2, 3, 2, 1, 2, 1, 2, 1, 2, 1, 2, 1, 2, 1, 2, 1, 2, 1, 2, 1, 2, 1, 2, 1, 2, 1, 2, 1, 2, 1, 2, 3, 2, 1, 3, 1, 3, 3, 3, 3, 3, 1, 3, 3, 1, 1, 1, 3, 1, 1, 3, 3, 3, 1, 3, 3, 1, 1, 1, 1, 3, 1, 3, 0, 0, 0, 0, 1, 1, 3, 1, 3, 3, 3, 3, 3, 3, 3, 0, 0, 0, 0, 0, 0, 3, 3, 3, 3, 3, 3, 3, 3, 3, 3, 3, 3, 3, 3, 0, 0, 3, 3, 3, 3, 3, 2, 0, 3, 0, 3, 0, 3, 3, 3, 3, 3, 3, 2, 3, 0, 3, 3, 3, 0, 0, 3, 3, 3, 3, 3, 2, 3, 0, 3, 3, 3, 0, 0, 3, 3, 3, 3, 3, 3, 2, 0, 3, 3, 3, 3, 3, 3, 3, 3, 3, 1, 1, 1, 3, 3, 1, 3, 1, 3, 1, 3, 3, 3, 2, 2, 2, 2, 2, 2, 2, 2, 2, 2, 2, 2, 2, 2, 2, 2, 2, 2, 2, 2, 2, 2, 2, 2, 2, 2, 2, 2, 2, 2, 2, 2, 2, 2, 2, 2, 0, 0, 0, 0, 0, 0, 0, 0, 0, 0, 0, 0, 0, 0, 0, 0, 0, 0, 0, 0, 0, 0, 0, 0, 0, 0, 0, 0, 0, 0, 0, 0, 0, 0, 0, 0, 3, 3, 3, 3, 3, 3, 3, 3, 3, 3, 3, 3, 3, 3, 3, 3, 3, 3, 3, 3, 3, 3, 3, 3, 3, 3, 3, 3, 3, 3, 3, 3, 3, 3, 3, 3, 3, 3, 3, 3, 3, 3, 3, 3, 1, 1, 1, 1, 3, 3, 3, 3, 3, 3, 3, 3, 3, 3, 3, 3, 3, 3, 3, 3, 3, 3, 0, 0, 3, 3, 0, 0, 1, 1, 1, 1, 1, 1, 1, 1, 1, 1, 1, 1, 1, 1, 1, 1, 1, 1, 1, 1, 1, 1, 1, 1, 1, 1, 1, 1, 1, 1, 1, 1, 1, 1, 1, 1, 1, 1, 1, 1, 1, 1, 1, 1, 1, 1, 1, 1, 1, 1, 1, 1, 1, 1, 1, 1, 1, 1, 1, 1, 1, 1, 1, 1, 0, 3, 0, 3, 0, 3, 0, 3, 0, 3, 0, 3, 0, 3, 0, 3, 0, 3, 0, 3, 0, 3, 0, 3, 0, 3, 0, 3, 0, 3, 0, 3, 0, 3, 0, 3, 0, 3, 0, 3, 0, 3, 0, 3, 3, 4, 0, 4, 3, 4, 0, 4, 1, 1, 1, 1, 1, 1, 1, 1, 1, 1, 1, 1, 1, 1, 1, 1, 1, 1, 1, 1, 1, 1, 1, 1, 1, 1, 1, 1, 1, 1, 1, 1, 1, 1, 1, 1, 1, 1, 1, 1, 1, 1, 1, 1, 1, 1, 1, 1, 1, 1, 1, 1, 1, 1, 1, 1, 1, 1, 1, 1, 1, 1, 1, 1, 0, 4, 3, 4, 0, 4, 3, 4, 3, 4, 3, 4, 3, 4, 3, 4, 3, 4, 3, 4, 3, 4, 3, 4, 1, 1, 1, 1, 3, 4, 3, 4, 3, 4, 3, 4])
_uv = me_cylinder_002.uv_layers.new(name='UVMap')
_uv.uv.foreach_set('vector', [0.7359, 0.975, 0.7359, 1.0, 0.7344, 1.0, 0.7344, 0.975, 0.7133, 0.975, 0.7133, 1.0, 0.7109, 1.0, 0.7109, 0.975, 0.7109, 0.975, 0.7109, 1.0, 0.6562, 1.0, 0.6562, 0.975, 0.6562, 0.975, 0.6562, 1.0, 0.625, 1.0, 0.625, 0.975, 0.625, 0.975, 0.625, 1.0, 0.5938, 1.0, 0.5938, 0.975, 0.5938, 0.975, 0.5938, 1.0, 0.5625, 1.0, 0.5625, 0.975, 0.5625, 0.975, 0.5625, 1.0, 0.5312, 1.0, 0.5312, 0.975, 0.5312, 0.975, 0.5312, 1.0, 0.5, 1.0, 0.5, 0.975, 0.5, 0.975, 0.5, 1.0, 0.4688, 1.0, 0.4688, 0.975, 0.4688, 0.975, 0.4688, 1.0, 0.4375, 1.0, 0.4375, 0.975, 0.4375, 0.975, 0.4375, 1.0, 0.4062, 1.0, 0.4062, 0.975, 0.4062, 0.975, 0.4062, 1.0, 0.375, 1.0, 0.375, 0.975, 0.375, 0.975, 0.375, 1.0, 0.3438, 1.0, 0.3438, 0.975, 0.3438, 0.975, 0.3438, 1.0, 0.3125, 1.0, 0.3125, 0.975, 0.3125, 0.975, 0.3125, 1.0, 0.2812, 1.0, 0.2812, 0.975, 0.2812, 0.975, 0.2812, 1.0, 0.25, 1.0, 0.25, 0.975, 0.7359, 0.975, 0.7344, 0.975, 0.7344, 1.0, 0.7359, 1.0, 0.7133, 0.975, 0.7109, 0.975, 0.7109, 1.0, 0.7133, 1.0, 0.7109, 0.975, 0.6562, 0.975, 0.6562, 1.0, 0.7109, 1.0, 0.6562, 0.975, 0.625, 0.975, 0.625, 1.0, 0.6562, 1.0, 0.625, 0.975, 0.5938, 0.975, 0.5938, 1.0, 0.625, 1.0, 0.5938, 0.975, 0.5625, 0.975, 0.5625, 1.0, 0.5938, 1.0, 0.5625, 0.975, 0.5312, 0.975, 0.5312, 1.0, 0.5625, 1.0, 0.5312, 0.975, 0.5, 0.975, 0.5, 1.0, 0.5312, 1.0, 0.5, 0.975, 0.4688, 0.975, 0.4688, 1.0, 0.5, 1.0, 0.4688, 0.975, 0.4375, 0.975, 0.4375, 1.0, 0.4688, 1.0, 0.4375, 0.975, 0.4062, 0.975, 0.4062, 1.0, 0.4375, 1.0, 0.4062, 0.975, 0.375, 0.975, 0.375, 1.0, 0.4062, 1.0, 0.375, 0.975, 0.3438, 0.975, 0.3438, 1.0, 0.375, 1.0, 0.3438, 0.975, 0.3125, 0.975, 0.3125, 1.0, 0.3438, 1.0, 0.3125, 0.975, 0.2812, 0.975, 0.2812, 1.0, 0.3125, 1.0, 0.2812, 0.975, 0.25, 0.975, 0.25, 1.0, 0.2812, 1.0, 0.75, 1.0, 0.7359, 1.0, 0.7344, 1.0, 0.7133, 1.0, 0.7109, 1.0, 0.6562, 1.0, 0.625, 1.0, 0.5938, 1.0, 0.5625, 1.0, 0.5312, 1.0, 0.5, 1.0, 0.4688, 1.0, 0.4375, 1.0, 0.4062, 1.0, 0.375, 1.0, 0.3438, 1.0, 0.3125, 1.0, 0.2812, 1.0, 0.25, 1.0, 0.2812, 1.0, 0.3125, 1.0, 0.3438, 1.0, 0.375, 1.0, 0.4062, 1.0, 0.4375, 1.0, 0.4688, 1.0, 0.5, 1.0, 0.5312, 1.0, 0.5625, 1.0, 0.5938, 1.0, 0.625, 1.0, 0.6562, 1.0, 0.7109, 1.0, 0.7133, 1.0, 0.7344, 1.0, 0.7359, 1.0, 0.7344, 0.5, 0.7133, 0.5, 0.7109, 0.5, 0.6562, 0.5, 0.625, 0.5, 0.5938, 0.5, 0.5625, 0.5, 0.5312, 0.5, 0.5, 0.5, 0.4688, 0.5, 0.4375, 0.5, 0.4062, 0.5, 0.375, 0.5, 0.3438, 0.5, 0.3125, 0.5, 0.2812, 0.5, 0.25, 0.5, 0.2812, 0.5, 0.3125, 0.5, 0.3438, 0.5, 0.375, 0.5, 0.4062, 0.5, 0.4375, 0.5, 0.4688, 0.5, 0.5, 0.5, 0.5312, 0.5, 0.5625, 0.5, 0.5938, 0.5, 0.625, 0.5, 0.6562, 0.5, 0.7109, 0.5, 0.7133, 0.5, 0.7344, 0.5, 0.7359, 0.5, 0.75, 0.5, 0.7359, 0.5, 0.2812, 0.525, 0.25, 0.525, 0.25, 0.6667, 0.2812, 0.6667, 0.2812, 0.7778, 0.25, 0.7778, 0.25, 0.8333, 0.2812, 0.8333, 0.3125, 0.525, 0.2812, 0.525, 0.2812, 0.6667, 0.3125, 0.6667, 0.3125, 0.7778, 0.2812, 0.7778, 0.2812, 0.8333, 0.3125, 0.8333, 0.3438, 0.525, 0.3125, 0.525, 0.3125, 0.6667, 0.3438, 0.6667, 0.3438, 0.7778, 0.3125, 0.7778, 0.3125, 0.8333, 0.3438, 0.8333, 0.375, 0.525, 0.3438, 0.525, 0.3438, 0.6667, 0.375, 0.6667, 0.375, 0.7778, 0.3438, 0.7778, 0.3438, 0.8333, 0.375, 0.8333, 0.4062, 0.525, 0.375, 0.525, 0.375, 0.6667, 0.4062, 0.6667, 0.4062, 0.7778, 0.375, 0.7778, 0.375, 0.8333, 0.4062, 0.8333, 0.4375, 0.525, 0.4062, 0.525, 0.4062, 0.6667, 0.4375, 0.6667, 0.4375, 0.7778, 0.4062, 0.7778, 0.4062, 0.8333, 0.4375, 0.8333, 0.4688, 0.525, 0.4375, 0.525, 0.4375, 0.6667, 0.4688, 0.6667, 0.4688, 0.7778, 0.4375, 0.7778, 0.4375, 0.8333, 0.4687, 0.8333, 0.5, 0.525, 0.4688, 0.525, 0.4688, 0.6667, 0.5, 0.6667, 0.5, 0.7778, 0.4688, 0.7778, 0.4687, 0.8333, 0.5, 0.8333, 0.5312, 0.525, 0.5, 0.525, 0.5, 0.6667, 0.5312, 0.6667, 0.5312, 0.7778, 0.5, 0.7778, 0.5, 0.8333, 0.5312, 0.8333, 0.5625, 0.525, 0.5312, 0.525, 0.5312, 0.6667, 0.5625, 0.6667, 0.5625, 0.7778, 0.5312, 0.7778, 0.5312, 0.8333, 0.5625, 0.8333, 0.5938, 0.525, 0.5625, 0.525, 0.5625, 0.6667, 0.5938, 0.6667, 0.5938, 0.7778, 0.5625, 0.7778, 0.5625, 0.8333, 0.5938, 0.8333, 0.625, 0.525, 0.5938, 0.525, 0.5938, 0.6667, 0.625, 0.6667, 0.625, 0.7778, 0.5938, 0.7778, 0.5938, 0.8333, 0.625, 0.8333, 0.6562, 0.525, 0.625, 0.525, 0.625, 0.6667, 0.6562, 0.6667, 0.6562, 0.7778, 0.625, 0.7778, 0.625, 0.8333, 0.6562, 0.8333, 0.7109, 0.525, 0.6562, 0.525, 0.6562, 0.6667, 0.7109, 0.6667, 0.7359, 0.8333, 0.75, 0.8333, 0.75, 0.8333, 0.7359, 0.8333, 0.7133, 0.525, 0.7109, 0.525, 0.7109, 0.6667, 0.7133, 0.6667, 0.7133, 0.6667, 0.7344, 0.6667, 0.7344, 0.6667, 0.7133, 0.6667, 0.7359, 0.525, 0.7344, 0.525, 0.7344, 0.6667, 0.7359, 0.6667, 0.7359, 0.6667, 0.7344, 0.6667, 0.7344, 0.6667, 0.7359, 0.6667, 0.2812, 0.525, 0.2812, 0.6667, 0.25, 0.6667, 0.25, 0.525, 0.2812, 0.7778, 0.2812, 0.8333, 0.25, 0.8333, 0.25, 0.7778, 0.3125, 0.525, 0.3125, 0.6667, 0.2812, 0.6667, 0.2812, 0.525, 0.3125, 0.7778, 0.3125, 0.8333, 0.2812, 0.8333, 0.2812, 0.7778, 0.3438, 0.525, 0.3438, 0.6667, 0.3125, 0.6667, 0.3125, 0.525, 0.3438, 0.7778, 0.3438, 0.8333, 0.3125, 0.8333, 0.3125, 0.7778, 0.375, 0.525, 0.375, 0.6667, 0.3438, 0.6667, 0.3438, 0.525, 0.375, 0.7778, 0.375, 0.8333, 0.3438, 0.8333, 0.3438, 0.7778, 0.4062, 0.525, 0.4062, 0.6667, 0.375, 0.6667, 0.375, 0.525, 0.4062, 0.7778, 0.4062, 0.8333, 0.375, 0.8333, 0.375, 0.7778, 0.4375, 0.525, 0.4375, 0.6667, 0.4062, 0.6667, 0.4062, 0.525, 0.4375, 0.7778, 0.4375, 0.8333, 0.4062, 0.8333, 0.4062, 0.7778, 0.4688, 0.525, 0.4688, 0.6667, 0.4375, 0.6667, 0.4375, 0.525, 0.4688, 0.7778, 0.4687, 0.8333, 0.4375, 0.8333, 0.4375, 0.7778, 0.5, 0.525, 0.5, 0.6667, 0.4688, 0.6667, 0.4688, 0.525, 0.5, 0.7778, 0.5, 0.8333, 0.4687, 0.8333, 0.4688, 0.7778, 0.5312, 0.525, 0.5312, 0.6667, 0.5, 0.6667, 0.5, 0.525, 0.5312, 0.7778, 0.5312, 0.8333, 0.5, 0.8333, 0.5, 0.7778, 0.5625, 0.525, 0.5625, 0.6667, 0.5312, 0.6667, 0.5312, 0.525, 0.5625, 0.7778, 0.5625, 0.8333, 0.5312, 0.8333, 0.5312, 0.7778, 0.5938, 0.525, 0.5938, 0.6667, 0.5625, 0.6667, 0.5625, 0.525, 0.5938, 0.7778, 0.5938, 0.8333, 0.5625, 0.8333, 0.5625, 0.7778, 0.625, 0.525, 0.625, 0.6667, 0.5938, 0.6667, 0.5938, 0.525, 0.625, 0.7778, 0.625, 0.8333, 0.5938, 0.8333, 0.5938, 0.7778, 0.6562, 0.525, 0.6562, 0.6667, 0.625, 0.6667, 0.625, 0.525, 0.6562, 0.7778, 0.6562, 0.8333, 0.625, 0.8333, 0.625, 0.7778, 0.7109, 0.525, 0.7109, 0.6667, 0.6562, 0.6667, 0.6562, 0.525, 0.7109, 0.8333, 0.6562, 0.8333, 0.6562, 0.8333, 0.7109, 0.8333, 0.7133, 0.525, 0.7133, 0.6667, 0.7109, 0.6667, 0.7109, 0.525, 0.7133, 0.8333, 0.7344, 0.8333, 0.7344, 0.8333, 0.7133, 0.8333, 0.7359, 0.525, 0.7359, 0.6667, 0.7344, 0.6667, 0.7344, 0.525, 0.6562, 0.6667, 0.7109, 0.6667, 0.7109, 0.6667, 0.6562, 0.6667, 0.7359, 0.8333, 0.7344, 0.8333, 0.7344, 0.8333, 0.7359, 0.8333, 0.6562, 0.7222, 0.6562, 0.6667, 0.6562, 0.6667, 0.6562, 0.7222, 0.7133, 0.8333, 0.7344, 0.8333, 0.7344, 0.8333, 0.7133, 0.8333, 0.7359, 0.6667, 0.75, 0.6667, 0.75, 0.6667, 0.7359, 0.6667, 0.7133, 0.6667, 0.7109, 0.6667, 0.7109, 0.6667, 0.7133, 0.6667, 0.7133, 0.8333, 0.7109, 0.8333, 0.7109, 0.8333, 0.7133, 0.8333, 0.7133, 0.8333, 0.7109, 0.8333, 0.7109, 0.8333, 0.7133, 0.8333, 0.6562, 0.7222, 0.6562, 0.6667, 0.6562, 0.6667, 0.6562, 0.7222, 0.7359, 0.6667, 0.75, 0.6667, 0.75, 0.6667, 0.7359, 0.6667, 0.7359, 0.8333, 0.7344, 0.8333, 0.7344, 0.8333, 0.7359, 0.8333, 0.7109, 0.6667, 0.6562, 0.6667, 0.6562, 0.6667, 0.7109, 0.6667, 0.6562, 0.7778, 0.6563, 0.8333, 0.6562, 0.8333, 0.6563, 0.7778, 0.6563, 0.8333, 0.7109, 0.8333, 0.7109, 0.8333, 0.6562, 0.8333, 0.7133, 0.6667, 0.7109, 0.6667, 0.7109, 0.6667, 0.7133, 0.6667, 0.6562, 0.7778, 0.6562, 0.8333, 0.6562, 0.8333, 0.6562, 0.7778, 0.6562, 0.6667, 0.7109, 0.6667, 0.6562, 0.6667, 0.7359, 0.8333, 0.75, 0.8333, 0.75, 0.8333, 0.7371, 0.8333, 0.7359, 0.6667, 0.7344, 0.6667, 0.7357, 0.6667, 0.7371, 0.6667, 0.7359, 0.8333, 0.7344, 0.8333, 0.7357, 0.8333, 0.7371, 0.8333, 0.6562, 0.7222, 0.6562, 0.6667, 0.6562, 0.6667, 0.6562, 0.7222, 0.7359, 0.6667, 0.7344, 0.6667, 0.7344, 0.6667, 0.7359, 0.6667, 0.7359, 0.8333, 0.75, 0.8333, 0.75, 0.8333, 0.7359, 0.8333, 0.6562, 0.6667, 0.7109, 0.6667, 0.7109, 0.6667, 0.6562, 0.6667, 0.6563, 0.7778, 0.6562, 0.8333, 0.6562, 0.8333, 0.6562, 0.7778, 0.7109, 0.8333, 0.6562, 0.8333, 0.6562, 0.8333, 0.7109, 0.8333, 0.7109, 0.6667, 0.6562, 0.6667, 0.6562, 0.6667, 0.7109, 0.6667, 0.7133, 0.6667, 0.7344, 0.6667, 0.7344, 0.6667, 0.7133, 0.6667, 0.6562, 0.8333, 0.7109, 0.8333, 0.7109, 0.8333, 0.6562, 0.8333, 0.7371, 0.8333, 0.75, 0.8333, 0.75, 0.8333, 0.7371, 0.8333, 0.7371, 0.8333, 0.7357, 0.8333, 0.7357, 0.8333, 0.7371, 0.8333, 0.7371, 0.6667, 0.7357, 0.6667, 0.7357, 0.6667, 0.7371, 0.6667, 0.6562, 0.7778, 0.6562, 0.8333, 0.6562, 0.8333, 0.6562, 0.7778, 0.7371, 0.6667, 0.75, 0.6667, 0.75, 0.6667, 0.7371, 0.6667, 0.7109, 0.8333, 0.6562, 0.8333, 0.6655, 0.8333, 0.7109, 0.6667, 0.6562, 0.6667, 0.6655, 0.6667, 0.7133, 0.6667, 0.7344, 0.6667, 0.7357, 0.6667, 0.6725, 0.6667, 0.6562, 0.8333, 0.7109, 0.8333, 0.6562, 0.8333, 0.7133, 0.8333, 0.7109, 0.8333, 0.6655, 0.8333, 0.6725, 0.8333, 0.7133, 0.6667, 0.7109, 0.6667, 0.6655, 0.6667, 0.6725, 0.6667, 0.7359, 0.6667, 0.75, 0.6667, 0.75, 0.6667, 0.7371, 0.6667, 0.7133, 0.8333, 0.7344, 0.8333, 0.7357, 0.8333, 0.6725, 0.8333, 0.7371, 0.6667, 0.75, 0.6667, 0.75, 0.6667, 0.7371, 0.6667, 0.6562, 0.7778, 0.6562, 0.8333, 0.6562, 0.8333, 0.6562, 0.7778, 0.7371, 0.6667, 0.7357, 0.6667, 0.7357, 0.6667, 0.7371, 0.6667, 0.6725, 0.6667, 0.7357, 0.6667, 0.7357, 0.6667, 0.6725, 0.6667, 0.6562, 0.7222, 0.6562, 0.6667, 0.6562, 0.6667, 0.6562, 0.7222, 0.7371, 0.8333, 0.75, 0.8333, 0.75, 0.8333, 0.7371, 0.8333, 0.6725, 0.6667, 0.6655, 0.6667, 0.6655, 0.6667, 0.6725, 0.6667, 0.6725, 0.8333, 0.6655, 0.8333, 0.6655, 0.8333, 0.6725, 0.8333, 0.6725, 0.8333, 0.7357, 0.8333, 0.7357, 0.8333, 0.6725, 0.8333, 0.6725, 0.7778, 0.6655, 0.7778, 0.6655, 0.8333, 0.6725, 0.8333, 0.7371, 0.7778, 0.7357, 0.7778, 0.7357, 0.8333, 0.7371, 0.8333, 0.6725, 0.7778, 0.6725, 0.8333, 0.6655, 0.8333, 0.6655, 0.7778, 0.7371, 0.7778, 0.7371, 0.8333, 0.7357, 0.8333, 0.7357, 0.7778, 0.6562, 0.7222, 0.6562, 0.6667, 0.6562, 0.6667, 0.6562, 0.7222, 0.6725, 0.6667, 0.6655, 0.6667, 0.6655, 0.6667, 0.6725, 0.6667, 0.7371, 0.8333, 0.7357, 0.8333, 0.7357, 0.8333, 0.7371, 0.8333, 0.6725, 0.6667, 0.7357, 0.6667, 0.7357, 0.6667, 0.6725, 0.6667, 0.6725, 0.8333, 0.7357, 0.8333, 0.7357, 0.8333, 0.6725, 0.8333, 0.6725, 0.8333, 0.6655, 0.8333, 0.6655, 0.8333, 0.6725, 0.8333, 0.75, 0.8333, 0.7371, 0.8333, 0.7371, 0.8333, 0.75, 0.8333, 0.75, 0.7778, 0.75, 0.8333, 0.7371, 0.8333, 0.7371, 0.7778, 0.7357, 0.6667, 0.7371, 0.6667, 0.7371, 0.6667, 0.7357, 0.6667, 0.7344, 0.6667, 0.7359, 0.6667, 0.7371, 0.6667, 0.7357, 0.6667, 0.7357, 0.6667, 0.7371, 0.6667, 0.7371, 0.6667, 0.7357, 0.6667, 0.75, 0.8333, 0.7371, 0.8333, 0.7371, 0.8333, 0.75, 0.8333, 0.75, 0.8333, 0.7359, 0.8333, 0.7371, 0.8333, 0.75, 0.8333, 0.75, 0.8333, 0.7359, 0.8333, 0.7359, 0.8333, 0.75, 0.8333, 0.7344, 0.6667, 0.7359, 0.6667, 0.7359, 0.6667, 0.7344, 0.6667, 0.7344, 0.6667, 0.7359, 0.6667, 0.7359, 0.6667, 0.7344, 0.6667, 0.75, 0.8333, 0.7359, 0.8333, 0.7359, 0.8333, 0.75, 0.8333, 0.75, 0.525, 0.75, 0.6667, 0.7359, 0.6667, 0.7359, 0.525, 0.75, 0.975, 0.75, 1.0, 0.7359, 1.0, 0.7359, 0.975, 0.75, 0.7778, 0.7371, 0.7778, 0.7371, 0.8333, 0.75, 0.8333, 0.7357, 0.8333, 0.7371, 0.8333, 0.7371, 0.8333, 0.7357, 0.8333, 0.75, 0.6667, 0.7371, 0.6667, 0.7371, 0.6667, 0.75, 0.6667, 0.75, 0.6667, 0.7371, 0.6667, 0.7371, 0.6667, 0.75, 0.6667, 0.7357, 0.8333, 0.7371, 0.8333, 0.7371, 0.8333, 0.7357, 0.8333, 0.7344, 0.8333, 0.7359, 0.8333, 0.7359, 0.8333, 0.7344, 0.8333, 0.75, 0.6667, 0.7359, 0.6667, 0.7359, 0.6667, 0.75, 0.6667, 0.75, 0.6667, 0.7359, 0.6667, 0.7371, 0.6667, 0.75, 0.6667, 0.7344, 0.8333, 0.7359, 0.8333, 0.7371, 0.8333, 0.7357, 0.8333, 0.75, 0.6667, 0.7359, 0.6667, 0.7359, 0.6667, 0.75, 0.6667, 0.75, 0.525, 0.7359, 0.525, 0.7359, 0.6667, 0.75, 0.6667, 0.7344, 0.8333, 0.7359, 0.8333, 0.7359, 0.8333, 0.7344, 0.8333, 0.75, 0.975, 0.7359, 0.975, 0.7359, 1.0, 0.75, 1.0, 0.7357, 0.8333, 0.6725, 0.8333, 0.6725, 0.8333, 0.7357, 0.8333, 0.6655, 0.6667, 0.6725, 0.6667, 0.6725, 0.6667, 0.6655, 0.6667, 0.7357, 0.7778, 0.7357, 0.8333, 0.6725, 0.8333, 0.6725, 0.7778, 0.7357, 0.8333, 0.6725, 0.8333, 0.6725, 0.8333, 0.7357, 0.8333, 0.6655, 0.6667, 0.6725, 0.6667, 0.6725, 0.6667, 0.6655, 0.6667, 0.7344, 0.8333, 0.7133, 0.8333, 0.6725, 0.8333, 0.7357, 0.8333, 0.7109, 0.6667, 0.7133, 0.6667, 0.6725, 0.6667, 0.6655, 0.6667, 0.7109, 0.6667, 0.7133, 0.6667, 0.7133, 0.6667, 0.7109, 0.6667, 0.7344, 0.8333, 0.7133, 0.8333, 0.7133, 0.8333, 0.7344, 0.8333, 0.7344, 0.8333, 0.7133, 0.8333, 0.7133, 0.8333, 0.7344, 0.8333, 0.7344, 0.525, 0.7344, 0.6667, 0.7133, 0.6667, 0.7133, 0.525, 0.7109, 0.6667, 0.7133, 0.6667, 0.7133, 0.6667, 0.7109, 0.6667, 0.7344, 0.975, 0.7344, 1.0, 0.7133, 1.0, 0.7133, 0.975, 0.6655, 0.8333, 0.6725, 0.8333, 0.6725, 0.8333, 0.6655, 0.8333, 0.7357, 0.6667, 0.6725, 0.6667, 0.6725, 0.6667, 0.7357, 0.6667, 0.7357, 0.7778, 0.6725, 0.7778, 0.6725, 0.8333, 0.7357, 0.8333, 0.6655, 0.8333, 0.6725, 0.8333, 0.6725, 0.8333, 0.6655, 0.8333, 0.7357, 0.6667, 0.6725, 0.6667, 0.6725, 0.6667, 0.7357, 0.6667, 0.7109, 0.8333, 0.7133, 0.8333, 0.6725, 0.8333, 0.6655, 0.8333, 0.7344, 0.6667, 0.7133, 0.6667, 0.6725, 0.6667, 0.7357, 0.6667, 0.7344, 0.6667, 0.7133, 0.6667, 0.7133, 0.6667, 0.7344, 0.6667, 0.7344, 0.6667, 0.7133, 0.6667, 0.7133, 0.6667, 0.7344, 0.6667, 0.7109, 0.8333, 0.7133, 0.8333, 0.7133, 0.8333, 0.7109, 0.8333, 0.7109, 0.8333, 0.7133, 0.8333, 0.7133, 0.8333, 0.7109, 0.8333, 0.7344, 0.525, 0.7133, 0.525, 0.7133, 0.6667, 0.7344, 0.6667, 0.7344, 0.975, 0.7133, 0.975, 0.7133, 1.0, 0.7344, 1.0, 0.7109, 0.8333, 0.7133, 0.8333, 0.7133, 0.8333, 0.7109, 0.8333, 0.7344, 0.6667, 0.7133, 0.6667, 0.7133, 0.6667, 0.7344, 0.6667, 0.7109, 0.6667, 0.7133, 0.6667, 0.7133, 0.6667, 0.7109, 0.6667, 0.7344, 0.8333, 0.7133, 0.8333, 0.7133, 0.8333, 0.7344, 0.8333, 0.7344, 0.8333, 0.7359, 0.8333, 0.7359, 0.8333, 0.7344, 0.8333, 0.75, 0.6667, 0.7359, 0.6667, 0.7359, 0.6667, 0.75, 0.6667, 0.7344, 0.6667, 0.7359, 0.6667, 0.7359, 0.6667, 0.7344, 0.6667, 0.75, 0.8333, 0.7359, 0.8333, 0.7359, 0.8333, 0.75, 0.8333, 0.7133, 0.6667, 0.7109, 0.6667, 0.7109, 0.6667, 0.7133, 0.6667, 0.6562, 0.8333, 0.7109, 0.8333, 0.7109, 0.8333, 0.6563, 0.8333, 0.6562, 0.7778, 0.6562, 0.8333, 0.6563, 0.8333, 0.6562, 0.7778, 0.7109, 0.6667, 0.6562, 0.6667, 0.6562, 0.6667, 0.7109, 0.6667, 0.7359, 0.8333, 0.7344, 0.8333, 0.7344, 0.8333, 0.7359, 0.8333, 0.7359, 0.6667, 0.75, 0.6667, 0.75, 0.6667, 0.7359, 0.6667, 0.6562, 0.7222, 0.6562, 0.6667, 0.6562, 0.6667, 0.6562, 0.7222, 0.7133, 0.8333, 0.7109, 0.8333, 0.7109, 0.8333, 0.7133, 0.8333, 0.6562, 0.6667, 0.7109, 0.6667, 0.7109, 0.6667, 0.6562, 0.6667, 0.7133, 0.8333, 0.7344, 0.8333, 0.7344, 0.8333, 0.7133, 0.8333, 0.7109, 0.8333, 0.6562, 0.8333, 0.6562, 0.8333, 0.7109, 0.8333, 0.7359, 0.6667, 0.7344, 0.6667, 0.7344, 0.6667, 0.7359, 0.6667, 0.7133, 0.6667, 0.7344, 0.6667, 0.7344, 0.6667, 0.7133, 0.6667, 0.7359, 0.8333, 0.75, 0.8333, 0.75, 0.8333, 0.7359, 0.8333, 0.7344, 0.5, 0.7133, 0.5, 0.7133, 0.525, 0.7344, 0.525, 0.7344, 0.5, 0.7344, 0.525, 0.7133, 0.525, 0.7133, 0.5, 0.75, 0.5, 0.7359, 0.5, 0.7359, 0.525, 0.75, 0.525, 0.75, 0.5, 0.75, 0.525, 0.7359, 0.525, 0.7359, 0.5, 0.7359, 0.5, 0.7359, 0.525, 0.7344, 0.525, 0.7344, 0.5, 0.7133, 0.5, 0.7133, 0.525, 0.7109, 0.525, 0.7109, 0.5, 0.7109, 0.5, 0.7109, 0.525, 0.6562, 0.525, 0.6562, 0.5, 0.6562, 0.5, 0.6562, 0.525, 0.625, 0.525, 0.625, 0.5, 0.625, 0.5, 0.625, 0.525, 0.5938, 0.525, 0.5938, 0.5, 0.5938, 0.5, 0.5938, 0.525, 0.5625, 0.525, 0.5625, 0.5, 0.5625, 0.5, 0.5625, 0.525, 0.5312, 0.525, 0.5312, 0.5, 0.5312, 0.5, 0.5312, 0.525, 0.5, 0.525, 0.5, 0.5, 0.5, 0.5, 0.5, 0.525, 0.4688, 0.525, 0.4688, 0.5, 0.4688, 0.5, 0.4688, 0.525, 0.4375, 0.525, 0.4375, 0.5, 0.4375, 0.5, 0.4375, 0.525, 0.4062, 0.525, 0.4062, 0.5, 0.4062, 0.5, 0.4062, 0.525, 0.375, 0.525, 0.375, 0.5, 0.375, 0.5, 0.375, 0.525, 0.3438, 0.525, 0.3438, 0.5, 0.3438, 0.5, 0.3438, 0.525, 0.3125, 0.525, 0.3125, 0.5, 0.3125, 0.5, 0.3125, 0.525, 0.2812, 0.525, 0.2812, 0.5, 0.2812, 0.5, 0.2812, 0.525, 0.25, 0.525, 0.25, 0.5, 0.7359, 0.5, 0.7344, 0.5, 0.7344, 0.525, 0.7359, 0.525, 0.7133, 0.5, 0.7109, 0.5, 0.7109, 0.525, 0.7133, 0.525, 0.7109, 0.5, 0.6562, 0.5, 0.6562, 0.525, 0.7109, 0.525, 0.6562, 0.5, 0.625, 0.5, 0.625, 0.525, 0.6562, 0.525, 0.625, 0.5, 0.5938, 0.5, 0.5938, 0.525, 0.625, 0.525, 0.5938, 0.5, 0.5625, 0.5, 0.5625, 0.525, 0.5938, 0.525, 0.5625, 0.5, 0.5312, 0.5, 0.5312, 0.525, 0.5625, 0.525, 0.5312, 0.5, 0.5, 0.5, 0.5, 0.525, 0.5312, 0.525, 0.5, 0.5, 0.4688, 0.5, 0.4688, 0.525, 0.5, 0.525, 0.4688, 0.5, 0.4375, 0.5, 0.4375, 0.525, 0.4688, 0.525, 0.4375, 0.5, 0.4062, 0.5, 0.4062, 0.525, 0.4375, 0.525, 0.4062, 0.5, 0.375, 0.5, 0.375, 0.525, 0.4062, 0.525, 0.375, 0.5, 0.3438, 0.5, 0.3438, 0.525, 0.375, 0.525, 0.3438, 0.5, 0.3125, 0.5, 0.3125, 0.525, 0.3438, 0.525, 0.3125, 0.5, 0.2812, 0.5, 0.2812, 0.525, 0.3125, 0.525, 0.2812, 0.5, 0.25, 0.5, 0.25, 0.525, 0.2812, 0.525, 0.7344, 0.8333, 0.7133, 0.8333, 0.7133, 0.975, 0.7344, 0.975, 0.7344, 0.8333, 0.7344, 0.975, 0.7133, 0.975, 0.7133, 0.8333, 0.75, 0.8333, 0.7359, 0.8333, 0.7359, 0.975, 0.75, 0.975, 0.75, 0.8333, 0.75, 0.975, 0.7359, 0.975, 0.7359, 0.8333, 0.2812, 0.8333, 0.25, 0.8333, 0.25, 0.975, 0.2812, 0.975, 0.3125, 0.8333, 0.2812, 0.8333, 0.2812, 0.975, 0.3125, 0.975, 0.3438, 0.8333, 0.3125, 0.8333, 0.3125, 0.975, 0.3438, 0.975, 0.375, 0.8333, 0.3438, 0.8333, 0.3438, 0.975, 0.375, 0.975, 0.4062, 0.8333, 0.375, 0.8333, 0.375, 0.975, 0.4062, 0.975, 0.4375, 0.8333, 0.4062, 0.8333, 0.4062, 0.975, 0.4375, 0.975, 0.4687, 0.8333, 0.4375, 0.8333, 0.4375, 0.975, 0.4688, 0.975, 0.5, 0.8333, 0.4687, 0.8333, 0.4688, 0.975, 0.5, 0.975, 0.5312, 0.8333, 0.5, 0.8333, 0.5, 0.975, 0.5312, 0.975, 0.5625, 0.8333, 0.5312, 0.8333, 0.5312, 0.975, 0.5625, 0.975, 0.5938, 0.8333, 0.5625, 0.8333, 0.5625, 0.975, 0.5938, 0.975, 0.625, 0.8333, 0.5938, 0.8333, 0.5938, 0.975, 0.625, 0.975, 0.6562, 0.8333, 0.625, 0.8333, 0.625, 0.975, 0.6562, 0.975, 0.7109, 0.8333, 0.6562, 0.8333, 0.6562, 0.975, 0.7109, 0.975, 0.7133, 0.8333, 0.7109, 0.8333, 0.7109, 0.975, 0.7133, 0.975, 0.7359, 0.8333, 0.7344, 0.8333, 0.7344, 0.975, 0.7359, 0.975, 0.2812, 0.8333, 0.2812, 0.975, 0.25, 0.975, 0.25, 0.8333, 0.3125, 0.8333, 0.3125, 0.975, 0.2812, 0.975, 0.2812, 0.8333, 0.3438, 0.8333, 0.3438, 0.975, 0.3125, 0.975, 0.3125, 0.8333, 0.375, 0.8333, 0.375, 0.975, 0.3438, 0.975, 0.3438, 0.8333, 0.4062, 0.8333, 0.4062, 0.975, 0.375, 0.975, 0.375, 0.8333, 0.4375, 0.8333, 0.4375, 0.975, 0.4062, 0.975, 0.4062, 0.8333, 0.4687, 0.8333, 0.4688, 0.975, 0.4375, 0.975, 0.4375, 0.8333, 0.5, 0.8333, 0.5, 0.975, 0.4688, 0.975, 0.4687, 0.8333, 0.5312, 0.8333, 0.5312, 0.975, 0.5, 0.975, 0.5, 0.8333, 0.5625, 0.8333, 0.5625, 0.975, 0.5312, 0.975, 0.5312, 0.8333, 0.5938, 0.8333, 0.5938, 0.975, 0.5625, 0.975, 0.5625, 0.8333, 0.625, 0.8333, 0.625, 0.975, 0.5938, 0.975, 0.5938, 0.8333, 0.6562, 0.8333, 0.6562, 0.975, 0.625, 0.975, 0.625, 0.8333, 0.7109, 0.8333, 0.7109, 0.975, 0.6562, 0.975, 0.6562, 0.8333, 0.7133, 0.8333, 0.7133, 0.975, 0.7109, 0.975, 0.7109, 0.8333, 0.7359, 0.8333, 0.7359, 0.975, 0.7344, 0.975, 0.7344, 0.8333, 0.7357, 0.6667, 0.6725, 0.6667, 0.6725, 0.6667, 0.7357, 0.6667, 0.6655, 0.8333, 0.6725, 0.8333, 0.6725, 0.8333, 0.6655, 0.8333, 0.6655, 0.6667, 0.6725, 0.6667, 0.6725, 0.6667, 0.6655, 0.6667, 0.7357, 0.8333, 0.6725, 0.8333, 0.6725, 0.8333, 0.7357, 0.8333, 0.7357, 0.8333, 0.7371, 0.8333, 0.7371, 0.8333, 0.7357, 0.8333, 0.75, 0.6667, 0.7371, 0.6667, 0.7371, 0.6667, 0.75, 0.6667, 0.7357, 0.6667, 0.7371, 0.6667, 0.7371, 0.6667, 0.7357, 0.6667, 0.75, 0.8333, 0.7371, 0.8333, 0.7371, 0.8333, 0.75, 0.8333, 0.6725, 0.8333, 0.6655, 0.8333, 0.6655, 0.8333, 0.6725, 0.8333, 0.6725, 0.8333, 0.7357, 0.8333, 0.7357, 0.8333, 0.6725, 0.8333, 0.6725, 0.6667, 0.7357, 0.6667, 0.7357, 0.6667, 0.6725, 0.6667, 0.7371, 0.8333, 0.7357, 0.8333, 0.7357, 0.8333, 0.7371, 0.8333, 0.6725, 0.6667, 0.6655, 0.6667, 0.6655, 0.6667, 0.6725, 0.6667, 0.6562, 0.7222, 0.6562, 0.6667, 0.6562, 0.6667, 0.6562, 0.7222, 0.7371, 0.6667, 0.7357, 0.6667, 0.7357, 0.6667, 0.7371, 0.6667, 0.6562, 0.7778, 0.6562, 0.8333, 0.6562, 0.8333, 0.6562, 0.7778, 0.7371, 0.6667, 0.75, 0.6667, 0.75, 0.6667, 0.7371, 0.6667, 0.7371, 0.8333, 0.75, 0.8333, 0.75, 0.8333, 0.7371, 0.8333, 0.7357, 0.6667, 0.6725, 0.6667, 0.6725, 0.6667, 0.7357, 0.6667, 0.6655, 0.8333, 0.6725, 0.8333, 0.6725, 0.8333, 0.6655, 0.8333, 0.6655, 0.6667, 0.6725, 0.6667, 0.6725, 0.6667, 0.6655, 0.6667, 0.7357, 0.8333, 0.6725, 0.8333, 0.6725, 0.8333, 0.7357, 0.8333, 0.75, 0.6667, 0.7371, 0.6667, 0.7371, 0.6667, 0.75, 0.6667, 0.7357, 0.8333, 0.7371, 0.8333, 0.7371, 0.8333, 0.7357, 0.8333, 0.75, 0.8333, 0.7371, 0.8333, 0.7371, 0.8333, 0.75, 0.8333, 0.7357, 0.6667, 0.7371, 0.6667, 0.7371, 0.6667, 0.7357, 0.6667, 0.6725, 0.8333, 0.7357, 0.8333, 0.7357, 0.8333, 0.6725, 0.8333, 0.6725, 0.8333, 0.6655, 0.8333, 0.6655, 0.8333, 0.6725, 0.8333, 0.6725, 0.6667, 0.6655, 0.6667, 0.6655, 0.6667, 0.6725, 0.6667, 0.7371, 0.8333, 0.75, 0.8333, 0.75, 0.8333, 0.7371, 0.8333, 0.6562, 0.7222, 0.6562, 0.6667, 0.6562, 0.6667, 0.6562, 0.7222, 0.6725, 0.6667, 0.7357, 0.6667, 0.7357, 0.6667, 0.6725, 0.6667, 0.7371, 0.6667, 0.75, 0.6667, 0.75, 0.6667, 0.7371, 0.6667, 0.6562, 0.7778, 0.6562, 0.8333, 0.6562, 0.8333, 0.6562, 0.7778, 0.7371, 0.6667, 0.7357, 0.6667, 0.7357, 0.6667, 0.7371, 0.6667, 0.7371, 0.8333, 0.7357, 0.8333, 0.7357, 0.8333, 0.7371, 0.8333, 0.6562, 0.6667, 0.6562, 0.7222, 0.6562, 0.7222, 0.6562, 0.6667, 0.6562, 0.7593, 0.6562, 0.7778, 0.6562, 0.7778, 0.6563, 0.7593, 0.6562, 0.8333, 0.6562, 0.7778, 0.6562, 0.7778, 0.6562, 0.8333, 0.6562, 0.7407, 0.6562, 0.7222, 0.6562, 0.7222, 0.6562, 0.7407, 0.6562, 0.6667, 0.6562, 0.7222, 0.6562, 0.7222, 0.6562, 0.6667, 0.6562, 0.7593, 0.6562, 0.7778, 0.6562, 0.7778, 0.6562, 0.7593, 0.6562, 0.8333, 0.6562, 0.7778, 0.6562, 0.7778, 0.6562, 0.8333, 0.6562, 0.7407, 0.6562, 0.7222, 0.6562, 0.7222, 0.6562, 0.7407, 0.6562, 0.8333, 0.6562, 0.7778, 0.6562, 0.7778, 0.6562, 0.8333, 0.6562, 0.7407, 0.6562, 0.7222, 0.6562, 0.7222, 0.6562, 0.7407, 0.6562, 0.6667, 0.6562, 0.7222, 0.6562, 0.7222, 0.6562, 0.6667, 0.6562, 0.7593, 0.6562, 0.7778, 0.6562, 0.7778, 0.6562, 0.7593, 0.7357, 0.6667, 0.6725, 0.6667, 0.6725, 0.7222, 0.7357, 0.7222, 0.7357, 0.7593, 0.6725, 0.7593, 0.6725, 0.7778, 0.7357, 0.7778, 0.7357, 0.6667, 0.7357, 0.7222, 0.6725, 0.7222, 0.6725, 0.6667, 0.7357, 0.7593, 0.7357, 0.7778, 0.6725, 0.7778, 0.6725, 0.7593, 0.75, 0.6667, 0.7371, 0.6667, 0.7371, 0.7222, 0.75, 0.7222, 0.75, 0.7593, 0.7371, 0.7593, 0.7371, 0.7778, 0.75, 0.7778, 0.75, 0.6667, 0.75, 0.7222, 0.7371, 0.7222, 0.7371, 0.6667, 0.75, 0.7593, 0.75, 0.7778, 0.7371, 0.7778, 0.7371, 0.7593, 0.6562, 0.8333, 0.6562, 0.7778, 0.6562, 0.7778, 0.6562, 0.8333, 0.6562, 0.7407, 0.6562, 0.7222, 0.6562, 0.7222, 0.6562, 0.7407, 0.7371, 0.6667, 0.7371, 0.7222, 0.7357, 0.7222, 0.7357, 0.6667, 0.7371, 0.7593, 0.7371, 0.7778, 0.7357, 0.7778, 0.7357, 0.7593, 0.6725, 0.6667, 0.6725, 0.7222, 0.6655, 0.7222, 0.6655, 0.6667, 0.6725, 0.7593, 0.6725, 0.7778, 0.6655, 0.7778, 0.6655, 0.7593, 0.7371, 0.6667, 0.7357, 0.6667, 0.7357, 0.7222, 0.7371, 0.7222, 0.7371, 0.7593, 0.7357, 0.7593, 0.7357, 0.7778, 0.7371, 0.7778, 0.6725, 0.6667, 0.6655, 0.6667, 0.6655, 0.7222, 0.6725, 0.7222, 0.6725, 0.7593, 0.6655, 0.7593, 0.6655, 0.7778, 0.6725, 0.7778, 0.6562, 0.8333, 0.6562, 0.7778, 0.6562, 0.7778, 0.6562, 0.8333, 0.6562, 0.7407, 0.6562, 0.7222, 0.6562, 0.7222, 0.6562, 0.7407, 0.6562, 0.6667, 0.6562, 0.7222, 0.6562, 0.7222, 0.6562, 0.6667, 0.6562, 0.7593, 0.6562, 0.7778, 0.6562, 0.7778, 0.6562, 0.7593, 0.6562, 0.6667, 0.6562, 0.7222, 0.6562, 0.7222, 0.6562, 0.6667, 0.6563, 0.7593, 0.6562, 0.7778, 0.6562, 0.7778, 0.6562, 0.7593, 0.6562, 0.6667, 0.6562, 0.7222, 0.6562, 0.7222, 0.6562, 0.6667, 0.6563, 0.7593, 0.6563, 0.7778, 0.6562, 0.7778, 0.6562, 0.7593, 0.6562, 0.8333, 0.6562, 0.7778, 0.6562, 0.7778, 0.6562, 0.8333, 0.6562, 0.7407, 0.6562, 0.7222, 0.6562, 0.7222, 0.6562, 0.7407, 0.6562, 0.6667, 0.6562, 0.7222, 0.6562, 0.7222, 0.6562, 0.6667, 0.6562, 0.7593, 0.6562, 0.7778, 0.6562, 0.7778, 0.6562, 0.7593, 0.6562, 0.6667, 0.6562, 0.7222, 0.6562, 0.7222, 0.6562, 0.6667, 0.6562, 0.7593, 0.6562, 0.7778, 0.6563, 0.7778, 0.6563, 0.7593, 0.6562, 0.8333, 0.6562, 0.7778, 0.6563, 0.7778, 0.6562, 0.8333, 0.6562, 0.7407, 0.6562, 0.7222, 0.6562, 0.7222, 0.6562, 0.7407, 0.6562, 0.8333, 0.6563, 0.7778, 0.6562, 0.7778, 0.6562, 0.8333, 0.6562, 0.7407, 0.6562, 0.7222, 0.6562, 0.7222, 0.6562, 0.7407, 0.6562, 0.6667, 0.6562, 0.7222, 0.625, 0.7222, 0.625, 0.6667, 0.6562, 0.7593, 0.6562, 0.7778, 0.625, 0.7778, 0.625, 0.7593, 0.625, 0.6667, 0.625, 0.7222, 0.5938, 0.7222, 0.5938, 0.6667, 0.625, 0.7593, 0.625, 0.7778, 0.5938, 0.7778, 0.5938, 0.7593, 0.5938, 0.6667, 0.5938, 0.7222, 0.5625, 0.7222, 0.5625, 0.6667, 0.5938, 0.7593, 0.5938, 0.7778, 0.5625, 0.7778, 0.5625, 0.7593, 0.5625, 0.6667, 0.5625, 0.7222, 0.5312, 0.7222, 0.5312, 0.6667, 0.5625, 0.7593, 0.5625, 0.7778, 0.5312, 0.7778, 0.5312, 0.7593, 0.5312, 0.6667, 0.5312, 0.7222, 0.5, 0.7222, 0.5, 0.6667, 0.5312, 0.7593, 0.5312, 0.7778, 0.5, 0.7778, 0.5, 0.7593, 0.5, 0.6667, 0.5, 0.7222, 0.4688, 0.7222, 0.4688, 0.6667, 0.5, 0.7593, 0.5, 0.7778, 0.4688, 0.7778, 0.4687, 0.7593, 0.4688, 0.6667, 0.4688, 0.7222, 0.4375, 0.7222, 0.4375, 0.6667, 0.4687, 0.7593, 0.4688, 0.7778, 0.4375, 0.7778, 0.4375, 0.7593, 0.4375, 0.6667, 0.4375, 0.7222, 0.4062, 0.7222, 0.4062, 0.6667, 0.4375, 0.7593, 0.4375, 0.7778, 0.4062, 0.7778, 0.4062, 0.7593, 0.4062, 0.6667, 0.4062, 0.7222, 0.375, 0.7222, 0.375, 0.6667, 0.4062, 0.7593, 0.4062, 0.7778, 0.375, 0.7778, 0.375, 0.7593, 0.375, 0.6667, 0.375, 0.7222, 0.3438, 0.7222, 0.3438, 0.6667, 0.375, 0.7593, 0.375, 0.7778, 0.3438, 0.7778, 0.3438, 0.7593, 0.3438, 0.6667, 0.3438, 0.7222, 0.3125, 0.7222, 0.3125, 0.6667, 0.3438, 0.7593, 0.3438, 0.7778, 0.3125, 0.7778, 0.3125, 0.7593, 0.3125, 0.6667, 0.3125, 0.7222, 0.2812, 0.7222, 0.2812, 0.6667, 0.3125, 0.7593, 0.3125, 0.7778, 0.2812, 0.7778, 0.2812, 0.7593, 0.2812, 0.6667, 0.2812, 0.7222, 0.25, 0.7222, 0.25, 0.6667, 0.2812, 0.7593, 0.2812, 0.7778, 0.25, 0.7778, 0.25, 0.7593, 0.6562, 0.6667, 0.625, 0.6667, 0.625, 0.7222, 0.6562, 0.7222, 0.6562, 0.7593, 0.625, 0.7593, 0.625, 0.7778, 0.6562, 0.7778, 0.625, 0.6667, 0.5938, 0.6667, 0.5938, 0.7222, 0.625, 0.7222, 0.625, 0.7593, 0.5938, 0.7593, 0.5938, 0.7778, 0.625, 0.7778, 0.5938, 0.6667, 0.5625, 0.6667, 0.5625, 0.7222, 0.5938, 0.7222, 0.5938, 0.7593, 0.5625, 0.7593, 0.5625, 0.7778, 0.5938, 0.7778, 0.5625, 0.6667, 0.5312, 0.6667, 0.5312, 0.7222, 0.5625, 0.7222, 0.5625, 0.7593, 0.5312, 0.7593, 0.5312, 0.7778, 0.5625, 0.7778, 0.5312, 0.6667, 0.5, 0.6667, 0.5, 0.7222, 0.5312, 0.7222, 0.5312, 0.7593, 0.5, 0.7593, 0.5, 0.7778, 0.5312, 0.7778, 0.5, 0.6667, 0.4688, 0.6667, 0.4688, 0.7222, 0.5, 0.7222, 0.5, 0.7593, 0.4687, 0.7593, 0.4688, 0.7778, 0.5, 0.7778, 0.4688, 0.6667, 0.4375, 0.6667, 0.4375, 0.7222, 0.4688, 0.7222, 0.4687, 0.7593, 0.4375, 0.7593, 0.4375, 0.7778, 0.4688, 0.7778, 0.4375, 0.6667, 0.4062, 0.6667, 0.4062, 0.7222, 0.4375, 0.7222, 0.4375, 0.7593, 0.4062, 0.7593, 0.4062, 0.7778, 0.4375, 0.7778, 0.4062, 0.6667, 0.375, 0.6667, 0.375, 0.7222, 0.4062, 0.7222, 0.4062, 0.7593, 0.375, 0.7593, 0.375, 0.7778, 0.4062, 0.7778, 0.375, 0.6667, 0.3438, 0.6667, 0.3438, 0.7222, 0.375, 0.7222, 0.375, 0.7593, 0.3438, 0.7593, 0.3438, 0.7778, 0.375, 0.7778, 0.3438, 0.6667, 0.3125, 0.6667, 0.3125, 0.7222, 0.3438, 0.7222, 0.3438, 0.7593, 0.3125, 0.7593, 0.3125, 0.7778, 0.3438, 0.7778, 0.3125, 0.6667, 0.2812, 0.6667, 0.2812, 0.7222, 0.3125, 0.7222, 0.3125, 0.7593, 0.2812, 0.7593, 0.2812, 0.7778, 0.3125, 0.7778, 0.2812, 0.6667, 0.25, 0.6667, 0.25, 0.7222, 0.2812, 0.7222, 0.2812, 0.7593, 0.25, 0.7593, 0.25, 0.7778, 0.2812, 0.7778, 0.6563, 0.7593, 0.6562, 0.7778, 0.6562, 0.7778, 0.6562, 0.7593, 0.6562, 0.7593, 0.6562, 0.7778, 0.6562, 0.7778, 0.6563, 0.7593, 0.6562, 0.6667, 0.6562, 0.7222, 0.6562, 0.7222, 0.6562, 0.6667, 0.6562, 0.6667, 0.6562, 0.7222, 0.6562, 0.7222, 0.6562, 0.6667, 0.6562, 0.7407, 0.6562, 0.7222, 0.6562, 0.7222, 0.6562, 0.7407, 0.6562, 0.7407, 0.6562, 0.7222, 0.6562, 0.7222, 0.6562, 0.7407, 0.6562, 0.8333, 0.6562, 0.7778, 0.6563, 0.7778, 0.6562, 0.8333, 0.6562, 0.8333, 0.6563, 0.7778, 0.6562, 0.7778, 0.6562, 0.8333, 0.7357, 0.6667, 0.6725, 0.6667, 0.6725, 0.6667, 0.7357, 0.6667, 0.7357, 0.6667, 0.6725, 0.6667, 0.6725, 0.6667, 0.7357, 0.6667, 0.6655, 0.8333, 0.6725, 0.8333, 0.6725, 0.8333, 0.6655, 0.8333, 0.6655, 0.8333, 0.6725, 0.8333, 0.6725, 0.8333, 0.6655, 0.8333, 0.6655, 0.6667, 0.6725, 0.6667, 0.6725, 0.6667, 0.6655, 0.6667, 0.6655, 0.6667, 0.6725, 0.6667, 0.6725, 0.6667, 0.6655, 0.6667, 0.7357, 0.8333, 0.6725, 0.8333, 0.6725, 0.8333, 0.7357, 0.8333, 0.7357, 0.8333, 0.6725, 0.8333, 0.6725, 0.8333, 0.7357, 0.8333, 0.75, 0.6667, 0.7371, 0.6667, 0.7371, 0.6667, 0.75, 0.6667, 0.75, 0.6667, 0.7371, 0.6667, 0.7371, 0.6667, 0.75, 0.6667, 0.7357, 0.8333, 0.7371, 0.8333, 0.7371, 0.8333, 0.7357, 0.8333, 0.7357, 0.8333, 0.7371, 0.8333, 0.7371, 0.8333, 0.7357, 0.8333, 0.75, 0.8333, 0.7371, 0.8333, 0.7371, 0.8333, 0.75, 0.8333, 0.75, 0.8333, 0.7371, 0.8333, 0.7371, 0.8333, 0.75, 0.8333, 0.7357, 0.6667, 0.7371, 0.6667, 0.7371, 0.6667, 0.7357, 0.6667, 0.7357, 0.6667, 0.7371, 0.6667, 0.7371, 0.6667, 0.7357, 0.6667, 0.6725, 0.8333, 0.7357, 0.8333, 0.7357, 0.8333, 0.6725, 0.8333, 0.6725, 0.8333, 0.7357, 0.8333, 0.7357, 0.8333, 0.6725, 0.8333, 0.6725, 0.8333, 0.6655, 0.8333, 0.6655, 0.8333, 0.6725, 0.8333, 0.6725, 0.8333, 0.6655, 0.8333, 0.6655, 0.8333, 0.6725, 0.8333, 0.6725, 0.6667, 0.6655, 0.6667, 0.6655, 0.6667, 0.6725, 0.6667, 0.6725, 0.6667, 0.6655, 0.6667, 0.6655, 0.6667, 0.6725, 0.6667, 0.7371, 0.8333, 0.75, 0.8333, 0.75, 0.8333, 0.7371, 0.8333, 0.7371, 0.8333, 0.75, 0.8333, 0.75, 0.8333, 0.7371, 0.8333, 0.6562, 0.7222, 0.6562, 0.6667, 0.6562, 0.6667, 0.6562, 0.7222, 0.6562, 0.7222, 0.6562, 0.6667, 0.6562, 0.6667, 0.6562, 0.7222, 0.6725, 0.6667, 0.7357, 0.6667, 0.7357, 0.6667, 0.6725, 0.6667, 0.6725, 0.6667, 0.7357, 0.6667, 0.7357, 0.6667, 0.6725, 0.6667, 0.7371, 0.6667, 0.75, 0.6667, 0.75, 0.6667, 0.7371, 0.6667, 0.7371, 0.6667, 0.75, 0.6667, 0.75, 0.6667, 0.7371, 0.6667, 0.6562, 0.7778, 0.6562, 0.8333, 0.6562, 0.8333, 0.6562, 0.7778, 0.6562, 0.7778, 0.6562, 0.8333, 0.6562, 0.8333, 0.6562, 0.7778, 0.7371, 0.6667, 0.7357, 0.6667, 0.7357, 0.6667, 0.7371, 0.6667, 0.7371, 0.6667, 0.7357, 0.6667, 0.7357, 0.6667, 0.7371, 0.6667, 0.7371, 0.8333, 0.7357, 0.8333, 0.7357, 0.8333, 0.7371, 0.8333, 0.7371, 0.8333, 0.7357, 0.8333, 0.7357, 0.8333, 0.7371, 0.8333, 0.6563, 0.7778, 0.6562, 0.7593, 0.6562, 0.7593, 0.6562, 0.7778, 0.6562, 0.7593, 0.6562, 0.7407, 0.6562, 0.7407, 0.6562, 0.7593, 0.6562, 0.7778, 0.6562, 0.7593, 0.6562, 0.7593, 0.6563, 0.7778, 0.6562, 0.7593, 0.6562, 0.7407, 0.6562, 0.7407, 0.6562, 0.7593, 0.6562, 0.7222, 0.6562, 0.7407, 0.6563, 0.7407, 0.6562, 0.7222, 0.6562, 0.7407, 0.6562, 0.7593, 0.6563, 0.7593, 0.6563, 0.7407, 0.6562, 0.7222, 0.6563, 0.7407, 0.6562, 0.7407, 0.6562, 0.7222, 0.6563, 0.7407, 0.6563, 0.7593, 0.6562, 0.7593, 0.6562, 0.7407, 0.2812, 0.7222, 0.25, 0.7222, 0.25, 0.7407, 0.2812, 0.7407, 0.2812, 0.7407, 0.25, 0.7407, 0.25, 0.7593, 0.2812, 0.7593, 0.3125, 0.7222, 0.2812, 0.7222, 0.2812, 0.7407, 0.3125, 0.7407, 0.3125, 0.7407, 0.2812, 0.7407, 0.2812, 0.7593, 0.3125, 0.7593, 0.3438, 0.7222, 0.3125, 0.7222, 0.3125, 0.7407, 0.3438, 0.7407, 0.3438, 0.7407, 0.3125, 0.7407, 0.3125, 0.7593, 0.3438, 0.7593, 0.375, 0.7222, 0.3438, 0.7222, 0.3438, 0.7407, 0.375, 0.7407, 0.375, 0.7407, 0.3438, 0.7407, 0.3438, 0.7593, 0.375, 0.7593, 0.4062, 0.7222, 0.375, 0.7222, 0.375, 0.7407, 0.4062, 0.7407, 0.4062, 0.7407, 0.375, 0.7407, 0.375, 0.7593, 0.4062, 0.7593, 0.4375, 0.7222, 0.4062, 0.7222, 0.4062, 0.7407, 0.4375, 0.7407, 0.4375, 0.7407, 0.4062, 0.7407, 0.4062, 0.7593, 0.4375, 0.7593, 0.4688, 0.7222, 0.4375, 0.7222, 0.4375, 0.7407, 0.4687, 0.7407, 0.4687, 0.7407, 0.4375, 0.7407, 0.4375, 0.7593, 0.4687, 0.7593, 0.5, 0.7222, 0.4688, 0.7222, 0.4687, 0.7407, 0.5, 0.7407, 0.5, 0.7407, 0.4687, 0.7407, 0.4687, 0.7593, 0.5, 0.7593, 0.5312, 0.7222, 0.5, 0.7222, 0.5, 0.7407, 0.5312, 0.7407, 0.5312, 0.7407, 0.5, 0.7407, 0.5, 0.7593, 0.5312, 0.7593, 0.5625, 0.7222, 0.5312, 0.7222, 0.5312, 0.7407, 0.5625, 0.7407, 0.5625, 0.7407, 0.5312, 0.7407, 0.5312, 0.7593, 0.5625, 0.7593, 0.5938, 0.7222, 0.5625, 0.7222, 0.5625, 0.7407, 0.5938, 0.7407, 0.5938, 0.7407, 0.5625, 0.7407, 0.5625, 0.7593, 0.5938, 0.7593, 0.625, 0.7222, 0.5938, 0.7222, 0.5938, 0.7407, 0.625, 0.7407, 0.625, 0.7407, 0.5938, 0.7407, 0.5938, 0.7593, 0.625, 0.7593, 0.6562, 0.7222, 0.625, 0.7222, 0.625, 0.7407, 0.6562, 0.7407, 0.6562, 0.7407, 0.625, 0.7407, 0.625, 0.7593, 0.6562, 0.7593, 0.2812, 0.7222, 0.2812, 0.7407, 0.25, 0.7407, 0.25, 0.7222, 0.2812, 0.7407, 0.2812, 0.7593, 0.25, 0.7593, 0.25, 0.7407, 0.3125, 0.7222, 0.3125, 0.7407, 0.2812, 0.7407, 0.2812, 0.7222, 0.3125, 0.7407, 0.3125, 0.7593, 0.2812, 0.7593, 0.2812, 0.7407, 0.3438, 0.7222, 0.3438, 0.7407, 0.3125, 0.7407, 0.3125, 0.7222, 0.3438, 0.7407, 0.3438, 0.7593, 0.3125, 0.7593, 0.3125, 0.7407, 0.375, 0.7222, 0.375, 0.7407, 0.3438, 0.7407, 0.3438, 0.7222, 0.375, 0.7407, 0.375, 0.7593, 0.3438, 0.7593, 0.3438, 0.7407, 0.4062, 0.7222, 0.4062, 0.7407, 0.375, 0.7407, 0.375, 0.7222, 0.4062, 0.7407, 0.4062, 0.7593, 0.375, 0.7593, 0.375, 0.7407, 0.4375, 0.7222, 0.4375, 0.7407, 0.4062, 0.7407, 0.4062, 0.7222, 0.4375, 0.7407, 0.4375, 0.7593, 0.4062, 0.7593, 0.4062, 0.7407, 0.4688, 0.7222, 0.4687, 0.7407, 0.4375, 0.7407, 0.4375, 0.7222, 0.4687, 0.7407, 0.4687, 0.7593, 0.4375, 0.7593, 0.4375, 0.7407, 0.5, 0.7222, 0.5, 0.7407, 0.4687, 0.7407, 0.4688, 0.7222, 0.5, 0.7407, 0.5, 0.7593, 0.4687, 0.7593, 0.4687, 0.7407, 0.5312, 0.7222, 0.5312, 0.7407, 0.5, 0.7407, 0.5, 0.7222, 0.5312, 0.7407, 0.5312, 0.7593, 0.5, 0.7593, 0.5, 0.7407, 0.5625, 0.7222, 0.5625, 0.7407, 0.5312, 0.7407, 0.5312, 0.7222, 0.5625, 0.7407, 0.5625, 0.7593, 0.5312, 0.7593, 0.5312, 0.7407, 0.5938, 0.7222, 0.5937, 0.7407, 0.5625, 0.7407, 0.5625, 0.7222, 0.5937, 0.7407, 0.5938, 0.7593, 0.5625, 0.7593, 0.5625, 0.7407, 0.625, 0.7222, 0.625, 0.7407, 0.5937, 0.7407, 0.5938, 0.7222, 0.625, 0.7407, 0.625, 0.7593, 0.5938, 0.7593, 0.5937, 0.7407, 0.6562, 0.7222, 0.6562, 0.7407, 0.625, 0.7407, 0.625, 0.7222, 0.6562, 0.7407, 0.6562, 0.7593, 0.625, 0.7593, 0.625, 0.7407, 0.6563, 0.7778, 0.6563, 0.7593, 0.6562, 0.7593, 0.6562, 0.7778, 0.6563, 0.7593, 0.6562, 0.7407, 0.6562, 0.7407, 0.6562, 0.7593, 0.6562, 0.7778, 0.6562, 0.7593, 0.6563, 0.7593, 0.6563, 0.7778, 0.6562, 0.7593, 0.6562, 0.7407, 0.6562, 0.7407, 0.6563, 0.7593, 0.6562, 0.7222, 0.6562, 0.7407, 0.6562, 0.7407, 0.6562, 0.7222, 0.6562, 0.7407, 0.6562, 0.7593, 0.6563, 0.7593, 0.6562, 0.7407, 0.6562, 0.7222, 0.6562, 0.7407, 0.6562, 0.7407, 0.6562, 0.7222, 0.6562, 0.7407, 0.6562, 0.7593, 0.6562, 0.7593, 0.6562, 0.7407, 0.6562, 0.7778, 0.6562, 0.7593, 0.6562, 0.7593, 0.6562, 0.7778, 0.6562, 0.7593, 0.6562, 0.7407, 0.6562, 0.7407, 0.6562, 0.7593, 0.6562, 0.7222, 0.6562, 0.7407, 0.6562, 0.7407, 0.6562, 0.7222, 0.6562, 0.7407, 0.6563, 0.7593, 0.6562, 0.7593, 0.6562, 0.7407, 0.6562, 0.7222, 0.6563, 0.7407, 0.6562, 0.7407, 0.6562, 0.7222, 0.6563, 0.7407, 0.6563, 0.7593, 0.6562, 0.7593, 0.6562, 0.7407, 0.6562, 0.7222, 0.6562, 0.7407, 0.6562, 0.7407, 0.6562, 0.7222, 0.6562, 0.7407, 0.6562, 0.7593, 0.6562, 0.7593, 0.6562, 0.7407, 0.6562, 0.7778, 0.6562, 0.7593, 0.6562, 0.7593, 0.6562, 0.7778, 0.6562, 0.7593, 0.6562, 0.7407, 0.6562, 0.7407, 0.6562, 0.7593, 0.6725, 0.7222, 0.6655, 0.7222, 0.6655, 0.7407, 0.6725, 0.7407, 0.6725, 0.7407, 0.6655, 0.7407, 0.6655, 0.7593, 0.6725, 0.7593, 0.7371, 0.7222, 0.7357, 0.7222, 0.7357, 0.7407, 0.7371, 0.7407, 0.7371, 0.7407, 0.7357, 0.7407, 0.7357, 0.7593, 0.7371, 0.7593, 0.6725, 0.7222, 0.6725, 0.7407, 0.6655, 0.7407, 0.6655, 0.7222, 0.6725, 0.7407, 0.6725, 0.7593, 0.6655, 0.7593, 0.6655, 0.7407, 0.7371, 0.7222, 0.7371, 0.7407, 0.7357, 0.7407, 0.7357, 0.7222, 0.7371, 0.7407, 0.7371, 0.7593, 0.7357, 0.7593, 0.7357, 0.7407, 0.6562, 0.7778, 0.6562, 0.7593, 0.6562, 0.7593, 0.6562, 0.7778, 0.6562, 0.7593, 0.6562, 0.7407, 0.6562, 0.7407, 0.6562, 0.7593, 0.75, 0.7222, 0.75, 0.7407, 0.7371, 0.7407, 0.7371, 0.7222, 0.75, 0.7407, 0.75, 0.7593, 0.7371, 0.7593, 0.7371, 0.7407, 0.75, 0.7222, 0.7371, 0.7222, 0.7371, 0.7407, 0.75, 0.7407, 0.75, 0.7407, 0.7371, 0.7407, 0.7371, 0.7593, 0.75, 0.7593, 0.7357, 0.7222, 0.7357, 0.7407, 0.6725, 0.7407, 0.6725, 0.7222, 0.7357, 0.7407, 0.7357, 0.7593, 0.6725, 0.7593, 0.6725, 0.7407, 0.7357, 0.7222, 0.6725, 0.7222, 0.6725, 0.7407, 0.7357, 0.7407, 0.7357, 0.7407, 0.6725, 0.7407, 0.6725, 0.7593, 0.7357, 0.7593, 0.6562, 0.7222, 0.6562, 0.7407, 0.6562, 0.7407, 0.6562, 0.7222, 0.6562, 0.7407, 0.6562, 0.7593, 0.6562, 0.7593, 0.6562, 0.7407, 0.6562, 0.7778, 0.6562, 0.7593, 0.6562, 0.7593, 0.6562, 0.7778, 0.6562, 0.7593, 0.6562, 0.7407, 0.6562, 0.7407, 0.6562, 0.7593, 0.6562, 0.7778, 0.6562, 0.7593, 0.6562, 0.7593, 0.6562, 0.7778, 0.6562, 0.7593, 0.6562, 0.7407, 0.6562, 0.7407, 0.6562, 0.7593, 0.6562, 0.7222, 0.6562, 0.7407, 0.6562, 0.7407, 0.6562, 0.7222, 0.6562, 0.7407, 0.6562, 0.7593, 0.6562, 0.7593, 0.6562, 0.7407, 0.6562, 0.7778, 0.6562, 0.7593, 0.6562, 0.7593, 0.6562, 0.7778, 0.6562, 0.7593, 0.6562, 0.7407, 0.6562, 0.7407, 0.6562, 0.7593, 0.6562, 0.7222, 0.6562, 0.7407, 0.6563, 0.7407, 0.6562, 0.7222, 0.6562, 0.7407, 0.6562, 0.7593, 0.6563, 0.7593, 0.6563, 0.7407])
me_cylinder_002.materials.append(mat_red_rubber)
me_cylinder_002.materials.append(mat_light_wood)
me_cylinder_002.materials.append(mat_black_rubber)
me_cylinder_002.materials.append(mat_drak_wood)
me_cylinder_002.materials.append(mat_metal)
me_cylinder_002.use_remesh_fix_poles = True
me_cylinder_002.use_remesh_preserve_attributes = False
me_cylinder_002.update()

# ---- objects
ob_paddle = bpy.data.objects.new('Paddle', me_cylinder_002)

# ---- transforms, parenting, visibility, modifiers, constraints
ob_paddle.location = (0.0, 0.0, 0.0)
ob_paddle.rotation_euler = (-0.0, 1.571, 0.0)
ob_paddle.scale = (0.5, 0.5, 0.5)

# ---- collection membership
col_collection.objects.link(ob_paddle)

# ---- scene / render settings (as saved in the file)
scene.frame_start = 1; scene.frame_end = 250; scene.frame_set(3)
scene.render.engine = 'BLENDER_EEVEE_NEXT'
scene.cycles.sampling_pattern = 'TABULATED_SOBOL'
scene.cycles.use_light_tree = False
scene.view_settings.view_transform = 'Filmic'
bpy.context.view_layer.update()

# ---- added for rendering (the .blend has no active camera and no usable light): camera, sun
cam_auto = bpy.data.cameras.new('AutoCamera')
cam_auto.lens = 50.0
cam_auto.sensor_width = 36.0
cam_auto.clip_end = 1000.0
ob_auto_camera = bpy.data.objects.new('AutoCamera', cam_auto)
scene.collection.objects.link(ob_auto_camera)
ob_auto_camera.location = (0.287561, -0.345074, 0.181213)
ob_auto_camera.rotation_euler = (1.09748, -7.21219e-08, 0.694738)
scene.camera = ob_auto_camera
light_auto_sun = bpy.data.lights.new('AutoSun', 'SUN')
light_auto_sun.energy = 3.0
light_auto_sun.angle = 0.0523599
ob_auto_sun = bpy.data.objects.new('AutoSun', light_auto_sun)
scene.collection.objects.link(ob_auto_sun)
ob_auto_sun.rotation_euler = (0.872665, 0.174533, 0.523599)
bpy.context.view_layer.update()
